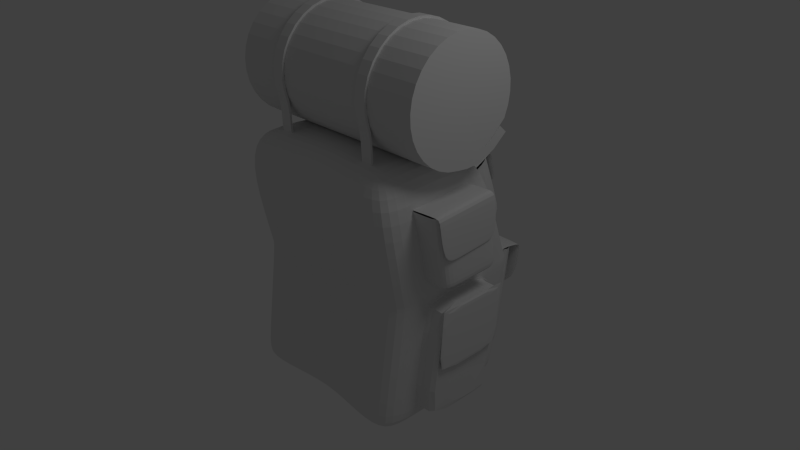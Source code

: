 # Source: Backpack_v1.blend  (saved by Blender 2.62.0; exported with 4.5.12 LTS)
import bpy
from mathutils import Matrix  # noqa: F401  (used for matrix-valued properties, if any)

bpy.ops.wm.read_factory_settings(use_empty=True)
scene = bpy.context.scene
scene.name = 'Scene'

# ---- collections
col_collection_1 = bpy.data.collections.new('Collection 1'); scene.collection.children.link(col_collection_1)

# ---- materials (node trees are filled in below, after node groups)
mat_material = bpy.data.materials.new('Material')
mat_material.alpha_threshold = 0.0
mat_material.use_transparent_shadow = False
mat_material.roughness = 0.5
mat_material.line_color = (0.0, 0.0, 0.0, 1.0)

# ---- material node trees

# ---- world
world_world = bpy.data.worlds.new('World'); scene.world = world_world
world_world.color = (0.05088, 0.05088, 0.05088)
world_world.use_sun_shadow = False
world_world.sun_shadow_jitter_overblur = 0.0
world_world.cycles.sampling_method = 'MANUAL'
world_world.cycles.sample_map_resolution = 256

# ---- cameras
cam_camera = bpy.data.cameras.new('Camera')
cam_camera.clip_end = 100.0
cam_camera.lens = 35.0
cam_camera.sensor_width = 32.0
cam_camera.sensor_height = 18.0
cam_camera.ortho_scale = 7.314
cam_camera.dof.focus_distance = 0.0
cam_camera.dof.aperture_fstop = 128.0

# ---- lights
light_lamp = bpy.data.lights.new('Lamp', 'POINT')
light_lamp.transmission_factor = 0.0
light_lamp.cutoff_distance = 30.0
light_lamp.energy = 100.0
light_lamp.shadow_buffer_clip_start = 1.001
light_lamp.shadow_soft_size = 1.0
light_lamp.shadow_maximum_resolution = 0.006
light_lamp.use_absolute_resolution = True
light_lamp.cycles.use_multiple_importance_sampling = False

# ---- meshes
me_plane_004 = bpy.data.meshes.new('Plane.004')
me_plane_004.from_pydata([(0.1806, 0.009474, -2.514e-07), (-0.1806, 0.009474, -2.514e-07), (0.4537, 0.009474, -0.0732), (-0.4537, 0.009474, -0.0732), (0.4537, -0.4573, -2.624e-07), (-0.4537, -0.4573, -2.624e-07), (0.4537, 0.009474, 0.0732), (-0.4537, 0.009474, 0.0732), (0.4537, 0.4762, -2.404e-07), (-0.4537, 0.4762, -2.404e-07), (0.7268, 0.009474, -2.514e-07), (-0.7268, 0.009474, -2.514e-07), (0.2488, 0.009474, 0.0549), (-0.2488, 0.009474, 0.0549), (0.2488, 0.009474, -0.0549), (-0.2488, 0.009474, -0.0549), (0.6994, -0.4106, -2.613e-07), (-0.6994, -0.4106, -2.613e-07), (0.4537, -0.3406, 0.0549), (-0.4537, -0.3406, 0.0549), (0.6994, 0.009474, 0.06588), (-0.6994, 0.009474, 0.06588), (0.4537, 0.3595, 0.0549), (-0.4537, 0.3595, 0.0549), (0.6994, 0.4295, -2.415e-07), (-0.6994, 0.4295, -2.415e-07), (0.6994, 0.009474, -0.06588), (-0.6994, 0.009474, -0.06588), (0.4537, -0.3406, -0.0549), (-0.4537, -0.3406, -0.0549), (0.4537, 0.3595, -0.0549), (-0.4537, 0.3595, -0.0549), (0.2488, -0.3406, -2.597e-07), (-0.2488, -0.3406, -2.597e-07), (0.2488, 0.3595, -2.431e-07), (-0.2488, 0.3595, -2.431e-07), (0.3019, 0.2688, 0.04067), (-0.3019, 0.2688, 0.04067), (0.3019, -0.2498, 0.04067), (-0.3019, -0.2498, 0.04067), (0.3019, 0.2688, -0.04067), (-0.3019, 0.2688, -0.04067), (0.3019, -0.2498, -0.04067), (-0.3019, -0.2498, -0.04067), (0.6782, 0.3232, -0.04921), (-0.6782, 0.3232, -0.04921), (0.6782, -0.3043, -0.04921), (-0.6782, -0.3043, -0.04921), (0.6782, -0.3043, 0.04921), (-0.6782, -0.3043, 0.04921), (0.6782, 0.3232, 0.04921), (-0.6782, 0.3232, 0.04921), (0.7776, 0.685, -0.0732), (0.7776, -0.685, -0.0732), (-0.7776, 0.685, -0.0732), (-0.7776, -0.685, -0.0732), (0.5216, -2.041e-08, -0.0732), (-0.5216, -2.042e-08, -0.0732), (0.5216, 0.3425, -0.0732), (0.5216, -0.3425, -0.0732), (-0.5216, 0.3425, -0.0732), (-0.5216, -0.3425, -0.0732), (0.7378, 0.5138, -0.0732), (0.7378, -0.5138, -0.0732), (-0.7378, 0.5138, -0.0732), (-0.7378, -0.5138, -0.0732), (-0.7378, 0.5138, -0.0732), (-0.7378, -0.5138, -0.0732), (0.7378, 0.5138, -0.0732), (0.7378, -0.5138, -0.0732), (-0.5216, 0.3425, -0.0732), (-0.5216, -0.3425, -0.0732), (0.5216, 0.3425, -0.0732), (0.5216, -0.3425, -0.0732), (-0.5216, -2.042e-08, -0.0732), (0.5216, -2.041e-08, -0.0732), (-0.7776, 0.685, -0.0732), (-0.7776, -0.685, -0.0732), (0.7776, 0.685, -0.0732), (0.7776, -0.685, -0.0732), (0.7776, 0.685, 0.0732), (0.7776, -0.685, 0.0732), (-0.7776, 0.685, 0.0732), (-0.7776, -0.685, 0.0732), (0.5216, -2.041e-08, 0.0732), (-0.5216, -2.042e-08, 0.0732), (0.5216, 0.3425, 0.0732), (0.5216, -0.3425, 0.0732), (-0.5216, 0.3425, 0.0732), (-0.5216, -0.3425, 0.0732), (0.7378, 0.5138, 0.0732), (0.7378, -0.5138, 0.0732), (-0.7378, 0.5138, 0.0732), (-0.7378, -0.5138, 0.0732)], [], [(0, 32, 38, 12), (39, 33, 1, 13), (0, 12, 36, 34), (37, 13, 1, 35), (0, 34, 40, 14), (41, 35, 1, 15), (0, 14, 42, 32), (43, 15, 1, 33), (2, 28, 42, 14), (43, 29, 3, 15), (2, 14, 40, 30), (41, 15, 3, 31), (2, 30, 44, 26), (45, 31, 3, 27), (2, 26, 46, 28), (47, 27, 3, 29), (4, 18, 38, 32), (39, 19, 5, 33), (4, 32, 42, 28), (43, 33, 5, 29), (4, 28, 46, 16), (47, 29, 5, 17), (4, 16, 48, 18), (49, 17, 5, 19), (6, 22, 36, 12), (37, 23, 7, 13), (6, 12, 38, 18), (39, 13, 7, 19), (6, 18, 48, 20), (49, 19, 7, 21), (6, 20, 50, 22), (51, 21, 7, 23), (8, 30, 40, 34), (41, 31, 9, 35), (8, 34, 36, 22), (37, 35, 9, 23), (8, 22, 50, 24), (51, 23, 9, 25), (8, 24, 44, 30), (45, 25, 9, 31), (10, 20, 48, 16), (49, 21, 11, 17), (10, 16, 46, 26), (47, 17, 11, 27), (10, 26, 44, 24), (45, 27, 11, 25), (10, 24, 50, 20), (51, 25, 11, 21), (60, 57, 56, 58), (56, 57, 61, 59), (62, 52, 54, 64), (55, 53, 63, 65), (64, 60, 58, 62), (59, 61, 65, 63), (60, 64, 66, 70), (67, 65, 61, 71), (64, 54, 76, 66), (77, 55, 65, 67), (62, 58, 72, 68), (73, 59, 63, 69), (52, 62, 68, 78), (69, 63, 53, 79), (57, 60, 70, 74), (71, 61, 57, 74), (58, 56, 75, 72), (75, 56, 59, 73), (56, 57, 74, 75), (54, 52, 78, 76), (79, 53, 55, 77), (76, 78, 80, 82), (81, 79, 77, 83), (72, 75, 84, 86), (84, 75, 73, 87), (74, 70, 88, 85), (89, 71, 74, 85), (78, 68, 90, 80), (91, 69, 79, 81), (68, 72, 86, 90), (87, 73, 69, 91), (66, 76, 82, 92), (83, 77, 67, 93), (70, 66, 92, 88), (93, 67, 71, 89), (84, 85, 88, 86), (89, 85, 84, 87), (82, 80, 90, 92), (91, 81, 83, 93), (86, 88, 92, 90), (93, 89, 87, 91)])
me_plane_004.use_remesh_preserve_volume = False
me_plane_004.use_remesh_preserve_attributes = False
me_plane_004.use_mirror_vertex_groups = False
me_plane_004.update()
me_plane_003 = bpy.data.meshes.new('Plane.003')
me_plane_003.from_pydata([(0.1806, 0.009474, -2.514e-07), (-0.1806, 0.009474, -2.514e-07), (0.4537, 0.009474, -0.0732), (-0.4537, 0.009474, -0.0732), (0.4537, -0.4573, -2.624e-07), (-0.4537, -0.4573, -2.624e-07), (0.4537, 0.009474, 0.0732), (-0.4537, 0.009474, 0.0732), (0.4537, 0.4762, -2.404e-07), (-0.4537, 0.4762, -2.404e-07), (0.7268, 0.009474, -2.514e-07), (-0.7268, 0.009474, -2.514e-07), (0.2488, 0.009474, 0.0549), (-0.2488, 0.009474, 0.0549), (0.2488, 0.009474, -0.0549), (-0.2488, 0.009474, -0.0549), (0.6994, -0.4106, -2.613e-07), (-0.6994, -0.4106, -2.613e-07), (0.4537, -0.3406, 0.0549), (-0.4537, -0.3406, 0.0549), (0.6994, 0.009474, 0.06588), (-0.6994, 0.009474, 0.06588), (0.4537, 0.3595, 0.0549), (-0.4537, 0.3595, 0.0549), (0.6994, 0.4295, -2.415e-07), (-0.6994, 0.4295, -2.415e-07), (0.6994, 0.009474, -0.06588), (-0.6994, 0.009474, -0.06588), (0.4537, -0.3406, -0.0549), (-0.4537, -0.3406, -0.0549), (0.4537, 0.3595, -0.0549), (-0.4537, 0.3595, -0.0549), (0.2488, -0.3406, -2.597e-07), (-0.2488, -0.3406, -2.597e-07), (0.2488, 0.3595, -2.431e-07), (-0.2488, 0.3595, -2.431e-07), (0.3019, 0.2688, 0.04067), (-0.3019, 0.2688, 0.04067), (0.3019, -0.2498, 0.04067), (-0.3019, -0.2498, 0.04067), (0.3019, 0.2688, -0.04067), (-0.3019, 0.2688, -0.04067), (0.3019, -0.2498, -0.04067), (-0.3019, -0.2498, -0.04067), (0.6782, 0.3232, -0.04921), (-0.6782, 0.3232, -0.04921), (0.6782, -0.3043, -0.04921), (-0.6782, -0.3043, -0.04921), (0.6782, -0.3043, 0.04921), (-0.6782, -0.3043, 0.04921), (0.6782, 0.3232, 0.04921), (-0.6782, 0.3232, 0.04921), (0.7776, 0.685, -0.0732), (0.7776, -0.685, -0.0732), (-0.7776, 0.685, -0.0732), (-0.7776, -0.685, -0.0732), (0.5216, -2.041e-08, -0.0732), (-0.5216, -2.042e-08, -0.0732), (0.5216, 0.3425, -0.0732), (0.5216, -0.3425, -0.0732), (-0.5216, 0.3425, -0.0732), (-0.5216, -0.3425, -0.0732), (0.7378, 0.5138, -0.0732), (0.7378, -0.5138, -0.0732), (-0.7378, 0.5138, -0.0732), (-0.7378, -0.5138, -0.0732), (-0.7378, 0.5138, -0.0732), (-0.7378, -0.5138, -0.0732), (0.7378, 0.5138, -0.0732), (0.7378, -0.5138, -0.0732), (-0.5216, 0.3425, -0.0732), (-0.5216, -0.3425, -0.0732), (0.5216, 0.3425, -0.0732), (0.5216, -0.3425, -0.0732), (-0.5216, -2.042e-08, -0.0732), (0.5216, -2.041e-08, -0.0732), (-0.7776, 0.685, -0.0732), (-0.7776, -0.685, -0.0732), (0.7776, 0.685, -0.0732), (0.7776, -0.685, -0.0732), (0.7776, 0.685, 0.0732), (0.7776, -0.685, 0.0732), (-0.7776, 0.685, 0.0732), (-0.7776, -0.685, 0.0732), (0.5216, -2.041e-08, 0.0732), (-0.5216, -2.042e-08, 0.0732), (0.5216, 0.3425, 0.0732), (0.5216, -0.3425, 0.0732), (-0.5216, 0.3425, 0.0732), (-0.5216, -0.3425, 0.0732), (0.7378, 0.5138, 0.0732), (0.7378, -0.5138, 0.0732), (-0.7378, 0.5138, 0.0732), (-0.7378, -0.5138, 0.0732)], [], [(0, 32, 38, 12), (39, 33, 1, 13), (0, 12, 36, 34), (37, 13, 1, 35), (0, 34, 40, 14), (41, 35, 1, 15), (0, 14, 42, 32), (43, 15, 1, 33), (2, 28, 42, 14), (43, 29, 3, 15), (2, 14, 40, 30), (41, 15, 3, 31), (2, 30, 44, 26), (45, 31, 3, 27), (2, 26, 46, 28), (47, 27, 3, 29), (4, 18, 38, 32), (39, 19, 5, 33), (4, 32, 42, 28), (43, 33, 5, 29), (4, 28, 46, 16), (47, 29, 5, 17), (4, 16, 48, 18), (49, 17, 5, 19), (6, 22, 36, 12), (37, 23, 7, 13), (6, 12, 38, 18), (39, 13, 7, 19), (6, 18, 48, 20), (49, 19, 7, 21), (6, 20, 50, 22), (51, 21, 7, 23), (8, 30, 40, 34), (41, 31, 9, 35), (8, 34, 36, 22), (37, 35, 9, 23), (8, 22, 50, 24), (51, 23, 9, 25), (8, 24, 44, 30), (45, 25, 9, 31), (10, 20, 48, 16), (49, 21, 11, 17), (10, 16, 46, 26), (47, 17, 11, 27), (10, 26, 44, 24), (45, 27, 11, 25), (10, 24, 50, 20), (51, 25, 11, 21), (60, 57, 56, 58), (56, 57, 61, 59), (62, 52, 54, 64), (55, 53, 63, 65), (64, 60, 58, 62), (59, 61, 65, 63), (60, 64, 66, 70), (67, 65, 61, 71), (64, 54, 76, 66), (77, 55, 65, 67), (62, 58, 72, 68), (73, 59, 63, 69), (52, 62, 68, 78), (69, 63, 53, 79), (57, 60, 70, 74), (71, 61, 57, 74), (58, 56, 75, 72), (75, 56, 59, 73), (56, 57, 74, 75), (54, 52, 78, 76), (79, 53, 55, 77), (76, 78, 80, 82), (81, 79, 77, 83), (72, 75, 84, 86), (84, 75, 73, 87), (74, 70, 88, 85), (89, 71, 74, 85), (78, 68, 90, 80), (91, 69, 79, 81), (68, 72, 86, 90), (87, 73, 69, 91), (66, 76, 82, 92), (83, 77, 67, 93), (70, 66, 92, 88), (93, 67, 71, 89), (84, 85, 88, 86), (89, 85, 84, 87), (82, 80, 90, 92), (91, 81, 83, 93), (86, 88, 92, 90), (93, 89, 87, 91)])
me_plane_003.use_remesh_preserve_volume = False
me_plane_003.use_remesh_preserve_attributes = False
me_plane_003.use_mirror_vertex_groups = False
me_plane_003.update()
me_plane_002 = bpy.data.meshes.new('Plane.002')
me_plane_002.from_pydata([(0.1806, 0.01383, -2.31e-07), (-0.1806, 0.01383, -2.31e-07), (0.4537, 0.01383, -0.06737), (-0.4537, 0.01383, -0.06737), (0.4537, -0.6675, -2.31e-07), (-0.4537, -0.6675, -2.31e-07), (0.4537, 0.01383, 0.06737), (-0.4537, 0.01383, 0.06737), (0.4537, 0.6952, -2.31e-07), (-0.4537, 0.6952, -2.31e-07), (0.7268, 0.01383, -2.31e-07), (-0.7268, 0.01383, -2.31e-07), (0.2488, 0.01383, 0.05053), (-0.2488, 0.01383, 0.05053), (0.2488, 0.01383, -0.05053), (-0.2488, 0.01383, -0.05053), (0.6994, -0.5994, -2.31e-07), (-0.6994, -0.5994, -2.31e-07), (0.4537, -0.4972, 0.05053), (-0.4537, -0.4972, 0.05053), (0.6994, 0.01383, 0.06063), (-0.6994, 0.01383, 0.06063), (0.4537, 0.5248, 0.05053), (-0.4537, 0.5248, 0.05053), (0.6994, 0.6271, -2.31e-07), (-0.6994, 0.6271, -2.31e-07), (0.6994, 0.01383, -0.06063), (-0.6994, 0.01383, -0.06063), (0.4537, -0.4972, -0.05053), (-0.4537, -0.4972, -0.05053), (0.4537, 0.5248, -0.05053), (-0.4537, 0.5248, -0.05053), (0.2488, -0.4972, -2.31e-07), (-0.2488, -0.4972, -2.31e-07), (0.2488, 0.5248, -2.31e-07), (-0.2488, 0.5248, -2.31e-07), (0.3019, 0.3924, 0.03743), (-0.3019, 0.3924, 0.03743), (0.3019, -0.3647, 0.03743), (-0.3019, -0.3647, 0.03743), (0.3019, 0.3924, -0.03743), (-0.3019, 0.3924, -0.03743), (0.3019, -0.3647, -0.03743), (-0.3019, -0.3647, -0.03743), (0.6782, 0.4719, -0.04529), (-0.6782, 0.4719, -0.04529), (0.6782, -0.4442, -0.04529), (-0.6782, -0.4442, -0.04529), (0.6782, -0.4442, 0.04529), (-0.6782, -0.4442, 0.04529), (0.6782, 0.4719, 0.04529), (-0.6782, 0.4719, 0.04529), (0.7776, 1.0, -0.06737), (0.7776, -1.0, -0.06737), (-0.7776, 1.0, -0.06737), (-0.7776, -1.0, -0.06737), (0.5216, -2.98e-08, -0.06737), (-0.5216, -2.98e-08, -0.06737), (0.5216, 0.5, -0.06737), (0.5216, -0.5, -0.06737), (-0.5216, 0.5, -0.06737), (-0.5216, -0.5, -0.06737), (0.7378, 0.75, -0.06737), (0.7378, -0.75, -0.06737), (-0.7378, 0.75, -0.06737), (-0.7378, -0.75, -0.06737), (-0.7378, 0.75, -0.06737), (-0.7378, -0.75, -0.06737), (0.7378, 0.75, -0.06737), (0.7378, -0.75, -0.06737), (-0.5216, 0.5, -0.06737), (-0.5216, -0.5, -0.06737), (0.5216, 0.5, -0.06737), (0.5216, -0.5, -0.06737), (-0.5216, -2.98e-08, -0.06737), (0.5216, -2.98e-08, -0.06737), (-0.7776, 1.0, -0.06737), (-0.7776, -1.0, -0.06737), (0.7776, 1.0, -0.06737), (0.7776, -1.0, -0.06737), (0.7776, 1.0, 0.06737), (0.7776, -1.0, 0.06737), (-0.7776, 1.0, 0.06737), (-0.7776, -1.0, 0.06737), (0.5216, -2.98e-08, 0.06737), (-0.5216, -2.98e-08, 0.06737), (0.5216, 0.5, 0.06737), (0.5216, -0.5, 0.06737), (-0.5216, 0.5, 0.06737), (-0.5216, -0.5, 0.06737), (0.7378, 0.75, 0.06737), (0.7378, -0.75, 0.06737), (-0.7378, 0.75, 0.06737), (-0.7378, -0.75, 0.06737)], [], [(0, 32, 38, 12), (39, 33, 1, 13), (0, 12, 36, 34), (37, 13, 1, 35), (0, 34, 40, 14), (41, 35, 1, 15), (0, 14, 42, 32), (43, 15, 1, 33), (2, 28, 42, 14), (43, 29, 3, 15), (2, 14, 40, 30), (41, 15, 3, 31), (2, 30, 44, 26), (45, 31, 3, 27), (2, 26, 46, 28), (47, 27, 3, 29), (4, 18, 38, 32), (39, 19, 5, 33), (4, 32, 42, 28), (43, 33, 5, 29), (4, 28, 46, 16), (47, 29, 5, 17), (4, 16, 48, 18), (49, 17, 5, 19), (6, 22, 36, 12), (37, 23, 7, 13), (6, 12, 38, 18), (39, 13, 7, 19), (6, 18, 48, 20), (49, 19, 7, 21), (6, 20, 50, 22), (51, 21, 7, 23), (8, 30, 40, 34), (41, 31, 9, 35), (8, 34, 36, 22), (37, 35, 9, 23), (8, 22, 50, 24), (51, 23, 9, 25), (8, 24, 44, 30), (45, 25, 9, 31), (10, 20, 48, 16), (49, 21, 11, 17), (10, 16, 46, 26), (47, 17, 11, 27), (10, 26, 44, 24), (45, 27, 11, 25), (10, 24, 50, 20), (51, 25, 11, 21), (60, 57, 56, 58), (56, 57, 61, 59), (62, 52, 54, 64), (55, 53, 63, 65), (64, 60, 58, 62), (59, 61, 65, 63), (60, 64, 66, 70), (67, 65, 61, 71), (64, 54, 76, 66), (77, 55, 65, 67), (62, 58, 72, 68), (73, 59, 63, 69), (52, 62, 68, 78), (69, 63, 53, 79), (57, 60, 70, 74), (71, 61, 57, 74), (58, 56, 75, 72), (75, 56, 59, 73), (56, 57, 74, 75), (54, 52, 78, 76), (79, 53, 55, 77), (76, 78, 80, 82), (81, 79, 77, 83), (72, 75, 84, 86), (84, 75, 73, 87), (74, 70, 88, 85), (89, 71, 74, 85), (78, 68, 90, 80), (91, 69, 79, 81), (68, 72, 86, 90), (87, 73, 69, 91), (66, 76, 82, 92), (83, 77, 67, 93), (70, 66, 92, 88), (93, 67, 71, 89), (84, 85, 88, 86), (89, 85, 84, 87), (82, 80, 90, 92), (91, 81, 83, 93), (86, 88, 92, 90), (93, 89, 87, 91)])
me_plane_002.use_remesh_preserve_volume = False
me_plane_002.use_remesh_preserve_attributes = False
me_plane_002.use_mirror_vertex_groups = False
me_plane_002.update()
me_plane_001 = bpy.data.meshes.new('Plane.001')
me_plane_001.from_pydata([(0.1806, 0.01383, -2.31e-07), (-0.1806, 0.01383, -2.31e-07), (0.4537, 0.01383, -0.06737), (-0.4537, 0.01383, -0.06737), (0.4537, -0.6675, -2.31e-07), (-0.4537, -0.6675, -2.31e-07), (0.4537, 0.01383, 0.06737), (-0.4537, 0.01383, 0.06737), (0.4537, 0.6952, -2.31e-07), (-0.4537, 0.6952, -2.31e-07), (0.7268, 0.01383, -2.31e-07), (-0.7268, 0.01383, -2.31e-07), (0.2488, 0.01383, 0.05053), (-0.2488, 0.01383, 0.05053), (0.2488, 0.01383, -0.05053), (-0.2488, 0.01383, -0.05053), (0.6994, -0.5994, -2.31e-07), (-0.6994, -0.5994, -2.31e-07), (0.4537, -0.4972, 0.05053), (-0.4537, -0.4972, 0.05053), (0.6994, 0.01383, 0.06063), (-0.6994, 0.01383, 0.06063), (0.4537, 0.5248, 0.05053), (-0.4537, 0.5248, 0.05053), (0.6994, 0.6271, -2.31e-07), (-0.6994, 0.6271, -2.31e-07), (0.6994, 0.01383, -0.06063), (-0.6994, 0.01383, -0.06063), (0.4537, -0.4972, -0.05053), (-0.4537, -0.4972, -0.05053), (0.4537, 0.5248, -0.05053), (-0.4537, 0.5248, -0.05053), (0.2488, -0.4972, -2.31e-07), (-0.2488, -0.4972, -2.31e-07), (0.2488, 0.5248, -2.31e-07), (-0.2488, 0.5248, -2.31e-07), (0.3019, 0.3924, 0.03743), (-0.3019, 0.3924, 0.03743), (0.3019, -0.3647, 0.03743), (-0.3019, -0.3647, 0.03743), (0.3019, 0.3924, -0.03743), (-0.3019, 0.3924, -0.03743), (0.3019, -0.3647, -0.03743), (-0.3019, -0.3647, -0.03743), (0.6782, 0.4719, -0.04529), (-0.6782, 0.4719, -0.04529), (0.6782, -0.4442, -0.04529), (-0.6782, -0.4442, -0.04529), (0.6782, -0.4442, 0.04529), (-0.6782, -0.4442, 0.04529), (0.6782, 0.4719, 0.04529), (-0.6782, 0.4719, 0.04529), (0.7776, 1.0, -0.06737), (0.7776, -1.0, -0.06737), (-0.7776, 1.0, -0.06737), (-0.7776, -1.0, -0.06737), (0.5216, -2.98e-08, -0.06737), (-0.5216, -2.98e-08, -0.06737), (0.5216, 0.5, -0.06737), (0.5216, -0.5, -0.06737), (-0.5216, 0.5, -0.06737), (-0.5216, -0.5, -0.06737), (0.7378, 0.75, -0.06737), (0.7378, -0.75, -0.06737), (-0.7378, 0.75, -0.06737), (-0.7378, -0.75, -0.06737), (-0.7378, 0.75, -0.06737), (-0.7378, -0.75, -0.06737), (0.7378, 0.75, -0.06737), (0.7378, -0.75, -0.06737), (-0.5216, 0.5, -0.06737), (-0.5216, -0.5, -0.06737), (0.5216, 0.5, -0.06737), (0.5216, -0.5, -0.06737), (-0.5216, -2.98e-08, -0.06737), (0.5216, -2.98e-08, -0.06737), (-0.7776, 1.0, -0.06737), (-0.7776, -1.0, -0.06737), (0.7776, 1.0, -0.06737), (0.7776, -1.0, -0.06737), (0.7776, 1.0, 0.06737), (0.7776, -1.0, 0.06737), (-0.7776, 1.0, 0.06737), (-0.7776, -1.0, 0.06737), (0.5216, -2.98e-08, 0.06737), (-0.5216, -2.98e-08, 0.06737), (0.5216, 0.5, 0.06737), (0.5216, -0.5, 0.06737), (-0.5216, 0.5, 0.06737), (-0.5216, -0.5, 0.06737), (0.7378, 0.75, 0.06737), (0.7378, -0.75, 0.06737), (-0.7378, 0.75, 0.06737), (-0.7378, -0.75, 0.06737)], [], [(0, 32, 38, 12), (39, 33, 1, 13), (0, 12, 36, 34), (37, 13, 1, 35), (0, 34, 40, 14), (41, 35, 1, 15), (0, 14, 42, 32), (43, 15, 1, 33), (2, 28, 42, 14), (43, 29, 3, 15), (2, 14, 40, 30), (41, 15, 3, 31), (2, 30, 44, 26), (45, 31, 3, 27), (2, 26, 46, 28), (47, 27, 3, 29), (4, 18, 38, 32), (39, 19, 5, 33), (4, 32, 42, 28), (43, 33, 5, 29), (4, 28, 46, 16), (47, 29, 5, 17), (4, 16, 48, 18), (49, 17, 5, 19), (6, 22, 36, 12), (37, 23, 7, 13), (6, 12, 38, 18), (39, 13, 7, 19), (6, 18, 48, 20), (49, 19, 7, 21), (6, 20, 50, 22), (51, 21, 7, 23), (8, 30, 40, 34), (41, 31, 9, 35), (8, 34, 36, 22), (37, 35, 9, 23), (8, 22, 50, 24), (51, 23, 9, 25), (8, 24, 44, 30), (45, 25, 9, 31), (10, 20, 48, 16), (49, 21, 11, 17), (10, 16, 46, 26), (47, 17, 11, 27), (10, 26, 44, 24), (45, 27, 11, 25), (10, 24, 50, 20), (51, 25, 11, 21), (60, 57, 56, 58), (56, 57, 61, 59), (62, 52, 54, 64), (55, 53, 63, 65), (64, 60, 58, 62), (59, 61, 65, 63), (60, 64, 66, 70), (67, 65, 61, 71), (64, 54, 76, 66), (77, 55, 65, 67), (62, 58, 72, 68), (73, 59, 63, 69), (52, 62, 68, 78), (69, 63, 53, 79), (57, 60, 70, 74), (71, 61, 57, 74), (58, 56, 75, 72), (75, 56, 59, 73), (56, 57, 74, 75), (54, 52, 78, 76), (79, 53, 55, 77), (76, 78, 80, 82), (81, 79, 77, 83), (72, 75, 84, 86), (84, 75, 73, 87), (74, 70, 88, 85), (89, 71, 74, 85), (78, 68, 90, 80), (91, 69, 79, 81), (68, 72, 86, 90), (87, 73, 69, 91), (66, 76, 82, 92), (83, 77, 67, 93), (70, 66, 92, 88), (93, 67, 71, 89), (84, 85, 88, 86), (89, 85, 84, 87), (82, 80, 90, 92), (91, 81, 83, 93), (86, 88, 92, 90), (93, 89, 87, 91)])
me_plane_001.use_remesh_preserve_volume = False
me_plane_001.use_remesh_preserve_attributes = False
me_plane_001.use_mirror_vertex_groups = False
me_plane_001.update()
me_cylinder_010 = bpy.data.meshes.new('Cylinder.010')
me_cylinder_010.from_pydata([(2.384e-07, 1.0, 0.0), (0.3827, 0.9239, 0.0), (0.7155, 0.6955, -3.579e-06), (1.106, 0.1304, -7.82e-05), (1.505, -0.4311, -0.0002165), (1.712, -0.8737, -0.0003379), (0.4048, -1.788, -9.455e-06), (-0.05964, -1.302, 2.558e-05), (-0.388, -0.9466, 2.285e-06), (-0.7071, -0.7071, 0.0), (-0.9239, -0.3827, 0.0), (-1.0, 1.907e-06, 0.0), (-0.9239, 0.3827, 0.0), (-0.7071, 0.7071, 0.0), (-0.3827, 0.9239, 0.0), (-0.3205, 0.7738, -1.114e-11), (-0.5922, 0.5922, -2.058e-11), (-0.7738, 0.3205, -2.689e-11), (-0.8376, 1.598e-06, -2.91e-11), (-0.7738, -0.3205, -2.689e-11), (-0.5922, -0.5922, -2.058e-11), (-0.3274, -0.8031, 2.947e-06), (-0.02522, -1.188, 1.082e-05), (0.455, -1.751, -5.762e-05), (1.557, -0.8282, -0.0003357), (1.383, -0.4686, -0.0002341), (1.032, -0.01407, -0.0001108), (0.6352, 0.5327, -1.841e-05), (0.3205, 0.7738, 1.114e-11), (2.191e-07, 0.8376, 0.0), (3.04e-07, 0.8376, 0.2156), (0.3205, 0.7738, 0.2156), (0.6352, 0.5327, 0.2156), (1.032, -0.01418, 0.2155), (1.383, -0.4689, 0.2154), (1.557, -0.8283, 0.2153), (0.4556, -1.75, 0.2156), (-0.0252, -1.188, 0.2156), (-0.3274, -0.8031, 0.2156), (-0.5922, -0.5922, 0.2156), (-0.7738, -0.3205, 0.2156), (-0.8376, 1.597e-06, 0.2156), (-0.7738, 0.3205, 0.2156), (-0.5922, 0.5922, 0.2156), (-0.3205, 0.7738, 0.2156), (-0.3827, 0.9239, 0.2156), (-0.7071, 0.7071, 0.2156), (-0.9239, 0.3827, 0.2156), (-1.0, 1.907e-06, 0.2156), (-0.9239, -0.3827, 0.2156), (-0.7071, -0.7071, 0.2156), (-0.388, -0.9466, 0.2156), (-0.05964, -1.302, 0.2157), (0.4055, -1.786, 0.2156), (1.712, -0.8738, 0.2153), (1.505, -0.4312, 0.2154), (1.106, 0.1304, 0.2156), (0.7155, 0.6955, 0.2156), (0.3827, 0.9239, 0.2156), (3.234e-07, 1.0, 0.2156)], [], [(14, 0, 29, 15), (14, 13, 16, 15), (13, 12, 17, 16), (12, 11, 18, 17), (11, 10, 19, 18), (10, 9, 20, 19), (9, 8, 21, 20), (8, 7, 22, 21), (7, 6, 23, 22), (5, 4, 25, 24), (4, 3, 26, 25), (3, 2, 27, 26), (2, 1, 28, 27), (1, 0, 29, 28), (28, 29, 30, 31), (27, 28, 31, 32), (26, 27, 32, 33), (25, 26, 33, 34), (24, 25, 34, 35), (22, 23, 36, 37), (21, 22, 37, 38), (20, 21, 38, 39), (19, 20, 39, 40), (18, 19, 40, 41), (17, 18, 41, 42), (16, 17, 42, 43), (15, 16, 43, 44), (15, 29, 30, 44), (0, 14, 45, 59), (13, 14, 45, 46), (12, 13, 46, 47), (11, 12, 47, 48), (10, 11, 48, 49), (9, 10, 49, 50), (8, 9, 50, 51), (7, 8, 51, 52), (6, 7, 52, 53), (4, 5, 54, 55), (3, 4, 55, 56), (2, 3, 56, 57), (1, 2, 57, 58), (0, 1, 58, 59), (30, 59, 45, 44), (43, 46, 45, 44), (42, 47, 46, 43), (41, 48, 47, 42), (40, 49, 48, 41), (39, 50, 49, 40), (38, 51, 50, 39), (37, 52, 51, 38), (36, 53, 52, 37), (34, 55, 54, 35), (33, 56, 55, 34), (32, 57, 56, 33), (31, 58, 57, 32), (30, 59, 58, 31)])
me_cylinder_010.use_remesh_preserve_volume = False
me_cylinder_010.use_remesh_preserve_attributes = False
me_cylinder_010.use_mirror_vertex_groups = False
me_cylinder_010.update()
me_cylinder_005 = bpy.data.meshes.new('Cylinder.005')
me_cylinder_005.from_pydata([(2.384e-07, 1.0, 0.0), (0.3827, 0.9239, 0.0), (0.7155, 0.6955, -3.579e-06), (1.106, 0.1304, -7.82e-05), (1.505, -0.4311, -0.0002165), (1.712, -0.8737, -0.0003379), (0.4048, -1.788, -9.455e-06), (-0.05964, -1.302, 2.558e-05), (-0.388, -0.9466, 2.285e-06), (-0.7071, -0.7071, 0.0), (-0.9239, -0.3827, 0.0), (-1.0, 1.907e-06, 0.0), (-0.9239, 0.3827, 0.0), (-0.7071, 0.7071, 0.0), (-0.3827, 0.9239, 0.0), (-0.3205, 0.7738, -1.114e-11), (-0.5922, 0.5922, -2.058e-11), (-0.7738, 0.3205, -2.689e-11), (-0.8376, 1.598e-06, -2.91e-11), (-0.7738, -0.3205, -2.689e-11), (-0.5922, -0.5922, -2.058e-11), (-0.3274, -0.8031, 2.947e-06), (-0.02522, -1.188, 1.082e-05), (0.455, -1.751, -5.762e-05), (1.557, -0.8282, -0.0003357), (1.383, -0.4686, -0.0002341), (1.032, -0.01407, -0.0001108), (0.6352, 0.5327, -1.841e-05), (0.3205, 0.7738, 1.114e-11), (2.191e-07, 0.8376, 0.0), (3.04e-07, 0.8376, 0.2156), (0.3205, 0.7738, 0.2156), (0.6352, 0.5327, 0.2156), (1.032, -0.01418, 0.2155), (1.383, -0.4689, 0.2154), (1.557, -0.8283, 0.2153), (0.4556, -1.75, 0.2156), (-0.0252, -1.188, 0.2156), (-0.3274, -0.8031, 0.2156), (-0.5922, -0.5922, 0.2156), (-0.7738, -0.3205, 0.2156), (-0.8376, 1.597e-06, 0.2156), (-0.7738, 0.3205, 0.2156), (-0.5922, 0.5922, 0.2156), (-0.3205, 0.7738, 0.2156), (-0.3827, 0.9239, 0.2156), (-0.7071, 0.7071, 0.2156), (-0.9239, 0.3827, 0.2156), (-1.0, 1.907e-06, 0.2156), (-0.9239, -0.3827, 0.2156), (-0.7071, -0.7071, 0.2156), (-0.388, -0.9466, 0.2156), (-0.05964, -1.302, 0.2157), (0.4055, -1.786, 0.2156), (1.712, -0.8738, 0.2153), (1.505, -0.4312, 0.2154), (1.106, 0.1304, 0.2156), (0.7155, 0.6955, 0.2156), (0.3827, 0.9239, 0.2156), (3.234e-07, 1.0, 0.2156)], [], [(14, 0, 29, 15), (14, 13, 16, 15), (13, 12, 17, 16), (12, 11, 18, 17), (11, 10, 19, 18), (10, 9, 20, 19), (9, 8, 21, 20), (8, 7, 22, 21), (7, 6, 23, 22), (5, 4, 25, 24), (4, 3, 26, 25), (3, 2, 27, 26), (2, 1, 28, 27), (1, 0, 29, 28), (28, 29, 30, 31), (27, 28, 31, 32), (26, 27, 32, 33), (25, 26, 33, 34), (24, 25, 34, 35), (22, 23, 36, 37), (21, 22, 37, 38), (20, 21, 38, 39), (19, 20, 39, 40), (18, 19, 40, 41), (17, 18, 41, 42), (16, 17, 42, 43), (15, 16, 43, 44), (15, 29, 30, 44), (0, 14, 45, 59), (13, 14, 45, 46), (12, 13, 46, 47), (11, 12, 47, 48), (10, 11, 48, 49), (9, 10, 49, 50), (8, 9, 50, 51), (7, 8, 51, 52), (6, 7, 52, 53), (4, 5, 54, 55), (3, 4, 55, 56), (2, 3, 56, 57), (1, 2, 57, 58), (0, 1, 58, 59), (30, 59, 45, 44), (43, 46, 45, 44), (42, 47, 46, 43), (41, 48, 47, 42), (40, 49, 48, 41), (39, 50, 49, 40), (38, 51, 50, 39), (37, 52, 51, 38), (36, 53, 52, 37), (34, 55, 54, 35), (33, 56, 55, 34), (32, 57, 56, 33), (31, 58, 57, 32), (30, 59, 58, 31)])
me_cylinder_005.use_remesh_preserve_volume = False
me_cylinder_005.use_remesh_preserve_attributes = False
me_cylinder_005.use_mirror_vertex_groups = False
me_cylinder_005.update()
me_cube_002 = bpy.data.meshes.new('Cube.002')
me_cube_002.from_pydata([(0.832, -0.5388, 1.206), (0.7585, 0.4326, 1.225), (0.8027, -0.3497, 0.2135), (0.7875, 0.5567, 0.2174), (1.584, 0.5943, 0.2231), (1.6, -0.3121, 0.2193), (1.555, 0.4702, 1.231), (1.629, -0.5012, 1.212), (0.9588, -0.3423, 0.2146), (0.9436, 0.564, 0.2185), (0.9147, 0.44, 1.226), (0.9882, -0.5314, 1.208), (1.44, -0.3196, 0.2181), (1.424, 0.5867, 0.2219), (1.395, 0.4627, 1.23), (1.469, -0.5087, 1.211), (0.8105, -0.254, 1.212), (0.7982, -0.0839, 0.2146), (1.595, -0.04631, 0.2204), (1.607, -0.2164, 1.218), (0.9544, -0.07654, 0.2158), (1.435, -0.05386, 0.2192), (0.7786, 0.1675, 1.22), (0.7916, 0.3093, 0.2163), (1.589, 0.3469, 0.222), (1.575, 0.2051, 1.226), (0.9478, 0.3167, 0.2174), (1.429, 0.3393, 0.2209), (0.807, -0.3774, 0.3591), (0.7832, 0.5385, 0.3651), (1.58, 0.5761, 0.3708), (1.604, -0.3398, 0.3648), (0.9394, 0.5459, 0.3662), (0.9631, -0.37, 0.3602), (1.42, 0.5685, 0.3697), (1.444, -0.3473, 0.3637), (0.8, -0.1088, 0.3609), (1.597, -0.07124, 0.3666), (0.7897, 0.2885, 0.3635), (1.587, 0.3261, 0.3692), (0.8248, 0.1688, 1.225), (0.8567, -0.2527, 1.22), (0.8047, 0.4339, 1.229), (0.8783, -0.5375, 1.216), (0.8253, 0.1682, 1.212), (0.8572, -0.2532, 1.206), (0.8052, 0.4334, 1.216), (0.8787, -0.5381, 1.202), (1.636, -0.4984, 1.224), (1.562, 0.473, 1.237), (1.614, -0.2136, 1.228), (1.582, 0.2079, 1.233), (1.635, -0.4979, 1.237), (1.562, 0.4736, 1.25), (1.614, -0.213, 1.241), (1.582, 0.2084, 1.247), (1.61, 0.21, 1.239), (1.635, -0.2119, 1.23), (1.595, 0.4754, 1.245), (1.652, -0.497, 1.224), (1.601, 0.2089, 1.229), (1.626, -0.213, 1.221), (1.586, 0.4743, 1.235), (1.642, -0.4981, 1.215), (1.634, -0.4101, 0.5987), (1.578, 0.5623, 0.6192), (1.618, -0.125, 0.6047), (1.593, 0.2969, 0.6136), (1.644, -0.409, 0.6084), (1.587, 0.5634, 0.6289), (1.627, -0.1239, 0.6144), (1.602, 0.298, 0.6233)], [], [(8, 20, 17, 2), (12, 21, 20, 8), (5, 18, 21, 12), (20, 26, 23, 17), (26, 9, 3, 23), (21, 27, 26, 20), (27, 13, 9, 26), (18, 24, 27, 21), (24, 4, 13, 27), (9, 32, 29, 3), (32, 10, 1, 29), (28, 0, 11, 33), (33, 8, 2, 28), (13, 34, 32, 9), (34, 14, 10, 32), (4, 30, 34, 13), (30, 6, 14, 34), (15, 35, 33, 11), (35, 12, 8, 33), (7, 31, 35, 15), (31, 5, 12, 35), (0, 28, 36, 16), (28, 2, 17, 36), (5, 31, 37, 18), (31, 7, 19, 37), (23, 38, 36, 17), (38, 22, 16, 36), (3, 29, 38, 23), (29, 1, 22, 38), (24, 39, 30, 4), (39, 25, 6, 30), (18, 37, 39, 24), (37, 19, 25, 39), (22, 44, 45, 16), (1, 46, 44, 22), (47, 0, 16, 45), (47, 45, 50, 48), (44, 46, 49, 51), (45, 44, 51, 50), (43, 47, 48, 52), (46, 42, 53, 49), (41, 43, 52, 54), (42, 40, 55, 53), (40, 41, 54, 55), (55, 54, 57, 56), (53, 55, 56, 58), (54, 52, 59, 57), (49, 53, 58, 62), (52, 48, 63, 59), (50, 51, 60, 61), (51, 49, 62, 60), (48, 50, 61, 63), (63, 61, 66, 64), (60, 62, 65, 67), (61, 60, 67, 66), (59, 63, 64, 68), (62, 58, 69, 65), (57, 59, 68, 70), (58, 56, 71, 69), (56, 57, 70, 71), (67, 71, 70, 66), (65, 69, 71, 67), (66, 70, 68, 64)])
me_cube_002.materials.append(mat_material)
me_cube_002.use_remesh_preserve_volume = False
me_cube_002.use_remesh_preserve_attributes = False
me_cube_002.use_mirror_vertex_groups = False
me_cube_002.update()
me_cube_001 = bpy.data.meshes.new('Cube.001')
me_cube_001.from_pydata([(0.0, 0.9242, 1.123), (0.8987, 0.9242, 1.123), (-0.8987, 0.9242, 1.123), (0.0, 1.09, 0.1891), (0.9762, 1.09, 0.1891), (-0.9762, 1.09, 0.1891), (-0.9762, 1.562, 0.3516), (0.9762, 1.562, 0.3516), (0.0, 1.562, 0.3516), (-0.8987, 1.31, 1.286), (0.8987, 1.31, 1.286), (0.0, 1.31, 1.286), (0.0, 1.036, 0.4942), (0.9509, 1.036, 0.4942), (-0.9509, 1.036, 0.4942), (-0.9509, 1.508, 0.6567), (0.9509, 1.508, 0.6567), (0.0, 1.508, 0.6567), (0.5156, 0.9242, 1.123), (0.5601, 1.09, 0.1891), (0.5601, 1.562, 0.3516), (0.5156, 1.31, 1.286), (0.5456, 1.036, 0.4942), (0.5456, 1.508, 0.6567), (-0.4928, 0.9242, 1.123), (-0.5353, 1.09, 0.1891), (-0.5353, 1.562, 0.3516), (-0.4928, 1.31, 1.286), (-0.5215, 1.036, 0.4942), (-0.5215, 1.508, 0.6567), (-0.4942, 0.917, 1.127), (0.5142, 0.917, 1.127), (-0.9001, 0.917, 1.127), (0.8973, 0.917, 1.127), (-0.001403, 0.917, 1.127), (-0.007587, 0.9023, 1.139), (0.8911, 0.9023, 1.139), (-0.9063, 0.9023, 1.139), (0.508, 0.9023, 1.139), (-0.5004, 0.9023, 1.139), (-0.5004, 1.144, 1.243), (0.508, 1.144, 1.243), (-0.9063, 1.144, 1.243), (0.8911, 1.144, 1.243), (-0.007587, 1.144, 1.243), (-0.001403, 1.159, 1.231), (0.8973, 1.159, 1.231), (-0.9001, 1.159, 1.231), (0.5142, 1.159, 1.231), (-0.4942, 1.159, 1.231), (-0.4942, 1.303, 1.289), (0.5142, 1.303, 1.289), (-0.8741, 1.303, 1.289), (0.8711, 1.303, 1.289), (-0.001403, 1.303, 1.289), (-0.007587, 1.299, 1.307), (0.8651, 1.299, 1.307), (-0.8801, 1.299, 1.307), (0.508, 1.299, 1.307), (-0.5004, 1.299, 1.307), (-0.5004, 1.332, 1.305), (0.508, 1.332, 1.305), (-0.8801, 1.332, 1.305), (0.8651, 1.332, 1.305), (-0.007587, 1.332, 1.305), (-0.001403, 1.321, 1.29), (0.8711, 1.321, 1.29), (-0.8741, 1.321, 1.29), (0.5142, 1.321, 1.29), (-0.4942, 1.321, 1.29), (-0.4942, 1.462, 0.7784), (0.5142, 1.462, 0.7784), (-0.8741, 1.462, 0.7784), (0.8711, 1.462, 0.7784), (-0.001403, 1.462, 0.7784), (-0.007587, 1.478, 0.7879), (0.8651, 1.478, 0.7879), (-0.8801, 1.478, 0.7879), (0.508, 1.478, 0.7879), (-0.5004, 1.478, 0.7879)], [], [(2, 14, 15, 9), (14, 5, 6, 15), (4, 13, 16, 7), (13, 1, 10, 16), (3, 19, 20, 8), (19, 4, 7, 20), (12, 22, 19, 3), (22, 13, 4, 19), (0, 18, 22, 12), (18, 1, 13, 22), (17, 23, 21, 11), (23, 16, 10, 21), (8, 20, 23, 17), (20, 7, 16, 23), (5, 25, 26, 6), (25, 3, 8, 26), (24, 0, 12, 28), (28, 14, 2, 24), (3, 25, 28, 12), (25, 5, 14, 28), (17, 29, 26, 8), (29, 15, 6, 26), (11, 27, 29, 17), (27, 9, 15, 29), (24, 2, 32, 30), (0, 24, 30, 34), (1, 18, 31, 33), (18, 0, 34, 31), (37, 39, 40, 42), (32, 37, 42, 47), (39, 35, 44, 40), (36, 33, 46, 43), (38, 36, 43, 41), (35, 38, 41, 44), (31, 34, 45, 48), (33, 31, 48, 46), (34, 30, 49, 45), (30, 32, 47, 49), (49, 47, 52, 50), (45, 49, 50, 54), (46, 48, 51, 53), (48, 45, 54, 51), (44, 41, 58, 55), (41, 43, 56, 58), (43, 46, 53, 56), (40, 44, 55, 59), (47, 42, 57, 52), (42, 40, 59, 57), (57, 59, 60, 62), (52, 57, 62, 67), (59, 55, 64, 60), (56, 53, 66, 63), (58, 56, 63, 61), (55, 58, 61, 64), (51, 54, 65, 68), (53, 51, 68, 66), (54, 50, 69, 65), (50, 52, 67, 69), (69, 67, 72, 70), (65, 69, 70, 74), (66, 68, 71, 73), (68, 65, 74, 71), (64, 61, 78, 75), (61, 63, 76, 78), (63, 66, 73, 76), (60, 64, 75, 79), (67, 62, 77, 72), (62, 60, 79, 77), (71, 74, 75, 78), (73, 71, 78, 76), (74, 70, 79, 75), (70, 72, 77, 79)])
me_cube_001.materials.append(mat_material)
me_cube_001.use_remesh_preserve_volume = False
me_cube_001.use_remesh_preserve_attributes = False
me_cube_001.use_mirror_vertex_groups = False
me_cube_001.update()
me_cylinder_009 = bpy.data.meshes.new('Cylinder.009')
me_cylinder_009.from_pydata([(0.0, 1.0, -1.0), (0.1951, 0.9808, -1.0), (0.3827, 0.9239, -1.0), (0.5556, 0.8315, -1.0), (0.7071, 0.7071, -1.0), (0.8315, 0.5556, -1.0), (0.9239, 0.3827, -1.0), (0.9808, 0.1951, -1.0), (1.0, 7.55e-08, -1.0), (0.9853, -0.2014, -1.0), (0.9586, -0.4308, -1.0), (0.9162, -0.673, -1.0), (0.8482, -0.9028, -1.0), (0.7776, -1.102, -1.0), (0.7161, -1.299, -1.0), (-0.8988, -0.9104, -1.0), (-0.9017, -0.7642, -1.0), (-0.9074, -0.5756, -1.0), (-0.9322, -0.3845, -1.0), (-0.9808, -0.1951, -1.0), (-1.0, 9.656e-07, -1.0), (-0.9808, 0.1951, -1.0), (-0.9239, 0.3827, -1.0), (-0.8315, 0.5556, -1.0), (-0.7071, 0.7071, -1.0), (-0.5556, 0.8315, -1.0), (-0.3827, 0.9239, -1.0), (-0.1951, 0.9808, -1.0), (1.605e-06, 1.0, 1.0), (0.1951, 0.9808, 1.0), (0.3827, 0.9239, 1.0), (0.5556, 0.8315, 1.0), (0.7071, 0.7071, 1.0), (0.8315, 0.5556, 1.0), (0.9239, 0.3827, 1.0), (0.9808, 0.1951, 1.0), (1.0, -2.245e-06, 1.0), (0.9853, -0.2014, 1.0), (0.9586, -0.4308, 1.0), (0.9162, -0.673, 1.0), (0.8482, -0.9028, 1.0), (0.7776, -1.102, 1.0), (0.7161, -1.299, 1.0), (-0.8988, -0.9104, 1.0), (-0.9017, -0.7642, 1.0), (-0.9074, -0.5756, 1.0), (-0.9322, -0.3845, 1.0), (-0.9808, -0.1951, 1.0), (-1.0, -4.105e-06, 1.0), (-0.9808, 0.1951, 1.0), (-0.9239, 0.3827, 1.0), (-0.8315, 0.5556, 1.0), (-0.7071, 0.7071, 1.0), (-0.5556, 0.8315, 1.0), (-0.3827, 0.9239, 1.0), (-0.1951, 0.9808, 1.0), (-0.1864, 0.9368, 0.9552), (-0.3655, 0.8825, 0.9552), (-0.5307, 0.7942, 0.9552), (-0.6754, 0.6754, 0.9552), (-0.7942, 0.5307, 0.9552), (-0.8825, 0.3655, 0.9552), (-0.9368, 0.1863, 0.9552), (-0.9552, -3.955e-06, 0.9552), (-0.9368, -0.1863, 0.9552), (-0.8932, -0.3702, 0.9552), (-0.8709, -0.5581, 0.9552), (-0.8657, -0.7425, 0.9552), (-0.8544, -0.9043, 0.9552), (0.6713, -1.297, 0.9552), (0.7419, -1.08, 0.9552), (0.8198, -0.8756, 0.9552), (0.8834, -0.6543, 0.9552), (0.9216, -0.4198, 0.9552), (0.9438, -0.196, 0.9552), (0.9552, -2.178e-06, 0.9552), (0.9368, 0.1863, 0.9552), (0.8825, 0.3655, 0.9552), (0.7942, 0.5307, 0.9552), (0.6754, 0.6754, 0.9552), (0.5307, 0.7942, 0.9552), (0.3655, 0.8825, 0.9552), (0.1863, 0.9368, 0.9552), (1.532e-06, 0.9552, 0.9552), (-0.1863, 0.9368, -0.9552), (-0.3655, 0.8825, -0.9552), (-0.5307, 0.7942, -0.9552), (-0.6754, 0.6754, -0.9552), (-0.7942, 0.5307, -0.9552), (-0.8825, 0.3655, -0.9552), (-0.9368, 0.1863, -0.9552), (-0.9552, 8.886e-07, -0.9552), (-0.9368, -0.1863, -0.9552), (-0.8932, -0.3702, -0.9552), (-0.8709, -0.5581, -0.9552), (-0.8657, -0.7425, -0.9552), (-0.8544, -0.9043, -0.9552), (0.6713, -1.297, -0.9552), (0.7419, -1.08, -0.9552), (0.8198, -0.8756, -0.9552), (0.8834, -0.6543, -0.9552), (0.9216, -0.4198, -0.9552), (0.9438, -0.196, -0.9552), (0.9552, 3.839e-08, -0.9552), (0.9368, 0.1863, -0.9552), (0.8825, 0.3655, -0.9552), (0.7942, 0.5307, -0.9552), (0.6754, 0.6754, -0.9552), (0.5307, 0.7942, -0.9552), (0.3655, 0.8825, -0.9552), (0.1863, 0.9368, -0.9552), (-1.607e-09, 0.9552, -0.9552)], [], [(0, 28, 29, 1), (1, 29, 30, 2), (2, 30, 31, 3), (3, 31, 32, 4), (4, 32, 33, 5), (5, 33, 34, 6), (6, 34, 35, 7), (7, 35, 36, 8), (8, 36, 37, 9), (9, 37, 38, 10), (10, 38, 39, 11), (11, 39, 40, 12), (12, 40, 41, 13), (13, 41, 42, 14), (15, 43, 44, 16), (16, 44, 45, 17), (17, 45, 46, 18), (18, 46, 47, 19), (19, 47, 48, 20), (20, 48, 49, 21), (21, 49, 50, 22), (22, 50, 51, 23), (23, 51, 52, 24), (24, 52, 53, 25), (25, 53, 54, 26), (26, 54, 55, 27), (28, 0, 27, 55), (28, 55, 56, 83), (27, 0, 111, 84), (55, 54, 57, 56), (26, 27, 84, 85), (54, 53, 58, 57), (25, 26, 85, 86), (53, 52, 59, 58), (24, 25, 86, 87), (52, 51, 60, 59), (23, 24, 87, 88), (51, 50, 61, 60), (22, 23, 88, 89), (50, 49, 62, 61), (21, 22, 89, 90), (49, 48, 63, 62), (20, 21, 90, 91), (48, 47, 64, 63), (19, 20, 91, 92), (47, 46, 65, 64), (18, 19, 92, 93), (46, 45, 66, 65), (17, 18, 93, 94), (45, 44, 67, 66), (16, 17, 94, 95), (44, 43, 68, 67), (15, 16, 95, 96), (42, 41, 70, 69), (13, 14, 97, 98), (41, 40, 71, 70), (12, 13, 98, 99), (40, 39, 72, 71), (11, 12, 99, 100), (39, 38, 73, 72), (10, 11, 100, 101), (38, 37, 74, 73), (9, 10, 101, 102), (37, 36, 75, 74), (8, 9, 102, 103), (36, 35, 76, 75), (7, 8, 103, 104), (35, 34, 77, 76), (6, 7, 104, 105), (34, 33, 78, 77), (5, 6, 105, 106), (33, 32, 79, 78), (4, 5, 106, 107), (32, 31, 80, 79), (3, 4, 107, 108), (31, 30, 81, 80), (2, 3, 108, 109), (30, 29, 82, 81), (1, 2, 109, 110), (29, 28, 83, 82), (0, 1, 110, 111), (82, 83, 111, 110), (81, 82, 110, 109), (80, 81, 109, 108), (79, 80, 108, 107), (78, 79, 107, 106), (77, 78, 106, 105), (76, 77, 105, 104), (75, 76, 104, 103), (74, 75, 103, 102), (73, 74, 102, 101), (72, 73, 101, 100), (71, 72, 100, 99), (70, 71, 99, 98), (69, 70, 98, 97), (67, 68, 96, 95), (66, 67, 95, 94), (65, 66, 94, 93), (64, 65, 93, 92), (63, 64, 92, 91), (62, 63, 91, 90), (61, 62, 90, 89), (60, 61, 89, 88), (59, 60, 88, 87), (58, 59, 87, 86), (57, 58, 86, 85), (56, 57, 85, 84), (84, 111, 83, 56)])
me_cylinder_009.use_remesh_preserve_volume = False
me_cylinder_009.use_remesh_preserve_attributes = False
me_cylinder_009.use_mirror_vertex_groups = False
me_cylinder_009.update()
me_cylinder_003 = bpy.data.meshes.new('Cylinder.003')
me_cylinder_003.from_pydata([(0.0, 1.0, -1.0), (0.1951, 0.9808, -1.0), (0.3827, 0.9239, -1.0), (0.5556, 0.8315, -1.0), (0.7071, 0.7071, -1.0), (0.8315, 0.5556, -1.0), (0.9239, 0.3827, -1.0), (0.9808, 0.1951, -1.0), (1.0, 7.55e-08, -1.0), (0.9853, -0.2014, -1.0), (0.9586, -0.4308, -1.0), (0.9162, -0.673, -1.0), (0.8482, -0.9028, -1.0), (0.7776, -1.102, -1.0), (0.7161, -1.299, -1.0), (-0.8988, -0.9104, -1.0), (-0.9017, -0.7642, -1.0), (-0.9074, -0.5756, -1.0), (-0.9322, -0.3845, -1.0), (-0.9808, -0.1951, -1.0), (-1.0, 9.656e-07, -1.0), (-0.9808, 0.1951, -1.0), (-0.9239, 0.3827, -1.0), (-0.8315, 0.5556, -1.0), (-0.7071, 0.7071, -1.0), (-0.5556, 0.8315, -1.0), (-0.3827, 0.9239, -1.0), (-0.1951, 0.9808, -1.0), (1.605e-06, 1.0, 1.0), (0.1951, 0.9808, 1.0), (0.3827, 0.9239, 1.0), (0.5556, 0.8315, 1.0), (0.7071, 0.7071, 1.0), (0.8315, 0.5556, 1.0), (0.9239, 0.3827, 1.0), (0.9808, 0.1951, 1.0), (1.0, -2.245e-06, 1.0), (0.9853, -0.2014, 1.0), (0.9586, -0.4308, 1.0), (0.9162, -0.673, 1.0), (0.8482, -0.9028, 1.0), (0.7776, -1.102, 1.0), (0.7161, -1.299, 1.0), (-0.8988, -0.9104, 1.0), (-0.9017, -0.7642, 1.0), (-0.9074, -0.5756, 1.0), (-0.9322, -0.3845, 1.0), (-0.9808, -0.1951, 1.0), (-1.0, -4.105e-06, 1.0), (-0.9808, 0.1951, 1.0), (-0.9239, 0.3827, 1.0), (-0.8315, 0.5556, 1.0), (-0.7071, 0.7071, 1.0), (-0.5556, 0.8315, 1.0), (-0.3827, 0.9239, 1.0), (-0.1951, 0.9808, 1.0), (-0.1864, 0.9368, 0.9552), (-0.3655, 0.8825, 0.9552), (-0.5307, 0.7942, 0.9552), (-0.6754, 0.6754, 0.9552), (-0.7942, 0.5307, 0.9552), (-0.8825, 0.3655, 0.9552), (-0.9368, 0.1863, 0.9552), (-0.9552, -3.955e-06, 0.9552), (-0.9368, -0.1863, 0.9552), (-0.8932, -0.3702, 0.9552), (-0.8709, -0.5581, 0.9552), (-0.8657, -0.7425, 0.9552), (-0.8544, -0.9043, 0.9552), (0.6713, -1.297, 0.9552), (0.7419, -1.08, 0.9552), (0.8198, -0.8756, 0.9552), (0.8834, -0.6543, 0.9552), (0.9216, -0.4198, 0.9552), (0.9438, -0.196, 0.9552), (0.9552, -2.178e-06, 0.9552), (0.9368, 0.1863, 0.9552), (0.8825, 0.3655, 0.9552), (0.7942, 0.5307, 0.9552), (0.6754, 0.6754, 0.9552), (0.5307, 0.7942, 0.9552), (0.3655, 0.8825, 0.9552), (0.1863, 0.9368, 0.9552), (1.532e-06, 0.9552, 0.9552), (-0.1863, 0.9368, -0.9552), (-0.3655, 0.8825, -0.9552), (-0.5307, 0.7942, -0.9552), (-0.6754, 0.6754, -0.9552), (-0.7942, 0.5307, -0.9552), (-0.8825, 0.3655, -0.9552), (-0.9368, 0.1863, -0.9552), (-0.9552, 8.886e-07, -0.9552), (-0.9368, -0.1863, -0.9552), (-0.8932, -0.3702, -0.9552), (-0.8709, -0.5581, -0.9552), (-0.8657, -0.7425, -0.9552), (-0.8544, -0.9043, -0.9552), (0.6713, -1.297, -0.9552), (0.7419, -1.08, -0.9552), (0.8198, -0.8756, -0.9552), (0.8834, -0.6543, -0.9552), (0.9216, -0.4198, -0.9552), (0.9438, -0.196, -0.9552), (0.9552, 3.839e-08, -0.9552), (0.9368, 0.1863, -0.9552), (0.8825, 0.3655, -0.9552), (0.7942, 0.5307, -0.9552), (0.6754, 0.6754, -0.9552), (0.5307, 0.7942, -0.9552), (0.3655, 0.8825, -0.9552), (0.1863, 0.9368, -0.9552), (-1.607e-09, 0.9552, -0.9552)], [], [(0, 28, 29, 1), (1, 29, 30, 2), (2, 30, 31, 3), (3, 31, 32, 4), (4, 32, 33, 5), (5, 33, 34, 6), (6, 34, 35, 7), (7, 35, 36, 8), (8, 36, 37, 9), (9, 37, 38, 10), (10, 38, 39, 11), (11, 39, 40, 12), (12, 40, 41, 13), (13, 41, 42, 14), (15, 43, 44, 16), (16, 44, 45, 17), (17, 45, 46, 18), (18, 46, 47, 19), (19, 47, 48, 20), (20, 48, 49, 21), (21, 49, 50, 22), (22, 50, 51, 23), (23, 51, 52, 24), (24, 52, 53, 25), (25, 53, 54, 26), (26, 54, 55, 27), (28, 0, 27, 55), (28, 55, 56, 83), (27, 0, 111, 84), (55, 54, 57, 56), (26, 27, 84, 85), (54, 53, 58, 57), (25, 26, 85, 86), (53, 52, 59, 58), (24, 25, 86, 87), (52, 51, 60, 59), (23, 24, 87, 88), (51, 50, 61, 60), (22, 23, 88, 89), (50, 49, 62, 61), (21, 22, 89, 90), (49, 48, 63, 62), (20, 21, 90, 91), (48, 47, 64, 63), (19, 20, 91, 92), (47, 46, 65, 64), (18, 19, 92, 93), (46, 45, 66, 65), (17, 18, 93, 94), (45, 44, 67, 66), (16, 17, 94, 95), (44, 43, 68, 67), (15, 16, 95, 96), (42, 41, 70, 69), (13, 14, 97, 98), (41, 40, 71, 70), (12, 13, 98, 99), (40, 39, 72, 71), (11, 12, 99, 100), (39, 38, 73, 72), (10, 11, 100, 101), (38, 37, 74, 73), (9, 10, 101, 102), (37, 36, 75, 74), (8, 9, 102, 103), (36, 35, 76, 75), (7, 8, 103, 104), (35, 34, 77, 76), (6, 7, 104, 105), (34, 33, 78, 77), (5, 6, 105, 106), (33, 32, 79, 78), (4, 5, 106, 107), (32, 31, 80, 79), (3, 4, 107, 108), (31, 30, 81, 80), (2, 3, 108, 109), (30, 29, 82, 81), (1, 2, 109, 110), (29, 28, 83, 82), (0, 1, 110, 111), (82, 83, 111, 110), (81, 82, 110, 109), (80, 81, 109, 108), (79, 80, 108, 107), (78, 79, 107, 106), (77, 78, 106, 105), (76, 77, 105, 104), (75, 76, 104, 103), (74, 75, 103, 102), (73, 74, 102, 101), (72, 73, 101, 100), (71, 72, 100, 99), (70, 71, 99, 98), (69, 70, 98, 97), (67, 68, 96, 95), (66, 67, 95, 94), (65, 66, 94, 93), (64, 65, 93, 92), (63, 64, 92, 91), (62, 63, 91, 90), (61, 62, 90, 89), (60, 61, 89, 88), (59, 60, 88, 87), (58, 59, 87, 86), (57, 58, 86, 85), (56, 57, 85, 84), (84, 111, 83, 56)])
me_cylinder_003.use_remesh_preserve_volume = False
me_cylinder_003.use_remesh_preserve_attributes = False
me_cylinder_003.use_mirror_vertex_groups = False
me_cylinder_003.update()
me_cylinder_004 = bpy.data.meshes.new('Cylinder.004')
me_cylinder_004.from_pydata([(-1.907e-06, 1.0, -1.218), (0.3827, 0.9239, -1.218), (0.7071, 0.7071, -1.218), (0.9239, 0.3827, -1.218), (1.0, -1.35e-07, -1.218), (0.9239, -0.3827, -1.218), (0.7071, -0.7071, -1.218), (0.3827, -0.9239, -1.218), (-1.907e-06, -1.0, -1.218), (-0.3827, -0.9239, -1.218), (-0.7071, -0.7071, -1.218), (-0.9239, -0.3827, -1.218), (-1.0, -7.932e-08, -1.218), (-0.9239, 0.3827, -1.218), (-0.7071, 0.7071, -1.218), (-0.3827, 0.9239, -1.218), (-1.907e-06, 1.0, 1.218), (0.3827, 0.9239, 1.218), (0.7071, 0.7071, 1.218), (0.9239, 0.3827, 1.218), (1.0, -1.54e-06, 1.218), (0.9239, -0.3827, 1.218), (0.7071, -0.7071, 1.218), (0.3827, -0.9239, 1.218), (-1.907e-06, -1.0, 1.218), (-0.3827, -0.9239, 1.218), (-0.7071, -0.7071, 1.218), (-0.9239, -0.3827, 1.218), (-1.0, 2.322e-06, 1.218), (-0.9239, 0.3827, 1.218), (-0.7071, 0.7071, 1.218), (-0.3827, 0.9239, 1.218), (-1.907e-06, -9.125e-08, -1.218), (-1.907e-06, -2.489e-07, 1.218)], [], [(32, 0, 1), (33, 17, 16), (32, 1, 2), (33, 18, 17), (32, 2, 3), (33, 19, 18), (32, 3, 4), (33, 20, 19), (32, 4, 5), (33, 21, 20), (32, 5, 6), (33, 22, 21), (32, 6, 7), (33, 23, 22), (32, 7, 8), (33, 24, 23), (32, 8, 9), (33, 25, 24), (32, 9, 10), (33, 26, 25), (32, 10, 11), (33, 27, 26), (32, 11, 12), (33, 28, 27), (32, 12, 13), (33, 29, 28), (32, 13, 14), (33, 30, 29), (32, 14, 15), (33, 31, 30), (15, 0, 32), (33, 16, 31), (0, 16, 17, 1), (1, 17, 18, 2), (2, 18, 19, 3), (3, 19, 20, 4), (4, 20, 21, 5), (5, 21, 22, 6), (6, 22, 23, 7), (7, 23, 24, 8), (8, 24, 25, 9), (9, 25, 26, 10), (10, 26, 27, 11), (11, 27, 28, 12), (12, 28, 29, 13), (13, 29, 30, 14), (14, 30, 31, 15), (16, 0, 15, 31)])
me_cylinder_004.use_remesh_preserve_volume = False
me_cylinder_004.use_remesh_preserve_attributes = False
me_cylinder_004.use_mirror_vertex_groups = False
me_cylinder_004.update()
me_cylinder_002 = bpy.data.meshes.new('Cylinder.002')
me_cylinder_002.from_pydata([(0.0, 1.155, -0.1748), (0.0, -1.162, -0.1748), (0.0, 1.155, -0.03973), (0.0, -1.162, -0.03973), (0.0, 1.155, -0.2592), (0.0, -1.162, -0.2592), (-3.469, -1.162, -0.2592), (-3.469, 1.155, -0.2592), (-3.469, -1.162, -0.1748), (-3.469, 1.155, -0.1748), (-1.211, 1.155, -0.1748), (-1.211, -1.162, -0.1748), (-1.211, 1.155, -0.03973), (-1.211, -1.162, -0.03973), (-1.211, 1.155, -0.2592), (-1.211, -1.162, -0.2592), (-6.081, 1.155, -0.3085), (-6.081, -1.162, -0.3085), (-5.091, 1.155, -0.344), (-5.091, -1.162, -0.344), (-5.767, -1.162, -0.4606), (-5.767, 1.155, -0.4606), (-6.858, -1.162, -0.4593), (-6.858, 1.155, -0.4593), (-6.96, 1.155, -0.9445), (-6.96, -1.162, -0.9445), (-5.869, 1.155, -0.9457), (-5.869, -1.162, -0.9457)], [], [(0, 10, 12, 2), (10, 0, 4, 14), (3, 13, 11, 1), (1, 11, 15, 5), (2, 12, 13, 3), (14, 4, 5, 15), (14, 15, 6, 7), (15, 11, 8, 6), (10, 14, 7, 9), (11, 10, 9, 8), (11, 13, 12, 10), (8, 9, 16, 17), (9, 7, 18, 16), (6, 8, 17, 19), (7, 6, 19, 18), (18, 19, 20, 21), (19, 17, 22, 20), (16, 18, 21, 23), (17, 16, 23, 22), (22, 23, 24, 25), (23, 21, 26, 24), (20, 22, 25, 27), (21, 20, 27, 26), (27, 25, 24, 26)])
me_cylinder_002.use_remesh_preserve_volume = False
me_cylinder_002.use_remesh_preserve_attributes = False
me_cylinder_002.use_mirror_vertex_groups = False
me_cylinder_002.update()
me_cylinder_001 = bpy.data.meshes.new('Cylinder.001')
me_cylinder_001.from_pydata([(0.0, 1.0, -0.1658), (0.3827, 0.9239, -0.1658), (0.7071, 0.7071, -0.1658), (0.9239, 0.3827, -0.1658), (1.0, -4.371e-08, -0.1658), (0.9239, -0.3827, -0.1658), (0.7071, -0.7071, -0.1658), (0.3827, -0.9239, -0.1658), (1.51e-07, -1.0, -0.1658), (-0.3827, -0.9239, -0.1658), (-0.7071, -0.7071, -0.1658), (-0.9239, -0.3827, -0.1658), (-1.0, 1.192e-08, -0.1658), (-0.9239, 0.3827, -0.1658), (-0.7071, 0.7071, -0.1658), (-0.3827, 0.9239, -0.1658), (6.517e-07, 1.0, 1.0), (0.3827, 0.9239, 1.0), (0.7071, 0.7071, 1.0), (0.9239, 0.3827, 1.0), (1.0, -1.291e-06, 1.0), (0.9239, -0.3827, 1.0), (0.7071, -0.7071, 1.0), (0.3827, -0.9239, 1.0), (-1.931e-06, -1.0, 1.0), (-0.3827, -0.9239, 1.0), (-0.7071, -0.7071, 1.0), (-0.9239, -0.3827, 1.0), (-1.0, 2.571e-06, 1.0), (-0.9239, 0.3827, 1.0), (-0.7071, 0.7071, 1.0), (-0.3827, 0.9239, 1.0), (0.0, 0.0, -0.1658), (-0.4781, 1.154, 1.0), (-0.8835, 0.8835, 1.0), (-1.154, 0.4781, 1.0), (-1.249, 3.111e-06, 1.0), (-1.154, -0.4781, 1.0), (-0.8835, -0.8835, 1.0), (-0.4781, -1.154, 1.0), (-2.393e-06, -1.249, 1.0), (0.4781, -1.154, 1.0), (0.8835, -0.8835, 1.0), (1.154, -0.4781, 1.0), (1.249, -1.715e-06, 1.0), (1.154, 0.4781, 1.0), (0.8835, 0.8835, 1.0), (0.4781, 1.154, 1.0), (8.338e-07, 1.249, 1.0), (8.338e-07, 1.249, 1.227), (0.4781, 1.154, 1.227), (0.8835, 0.8835, 1.227), (1.154, 0.4781, 1.227), (1.249, -1.715e-06, 1.227), (1.154, -0.4781, 1.227), (0.8835, -0.8835, 1.227), (0.4781, -1.154, 1.227), (-2.393e-06, -1.249, 1.227), (-0.4781, -1.154, 1.227), (-0.8835, -0.8835, 1.227), (-1.154, -0.4781, 1.227), (-1.249, 3.111e-06, 1.227), (-1.154, 0.4781, 1.227), (-0.8835, 0.8835, 1.227), (-0.4781, 1.154, 1.227), (-0.5599, 0.9255, 1.463), (-1.035, 0.7083, 1.463), (-1.352, 0.3833, 1.463), (-1.463, 2.551e-06, 1.463), (-1.352, -0.3833, 1.463), (-1.035, -0.7083, 1.463), (-0.5599, -0.9255, 1.463), (-2.78e-06, -1.002, 1.463), (0.5599, -0.9255, 1.463), (1.035, -0.7083, 1.463), (1.352, -0.3833, 1.463), (1.463, -1.319e-06, 1.463), (1.352, 0.3833, 1.463), (1.035, 0.7083, 1.463), (0.5599, 0.9255, 1.463), (9.996e-07, 1.002, 1.463), (1.122e-06, 0.6543, 2.106), (0.6121, 0.6045, 2.106), (1.131, 0.4627, 2.106), (1.478, 0.2504, 2.106), (1.599, 0.5405, 2.106), (1.478, 0.2901, 2.106), (1.131, 0.3577, 2.106), (0.6121, 0.4369, 2.106), (-3.009e-06, 0.3871, 2.106), (-0.6121, 0.4369, 2.106), (-1.131, 0.3577, 2.106), (-1.478, 0.2901, 2.106), (-1.599, 0.5405, 2.106), (-1.478, 0.2504, 2.106), (-1.131, 0.4627, 2.106), (-0.6121, 0.6045, 2.106), (7.259, -0.346, 2.287), (7.259, -0.346, 1.406), (-6.965, -0.346, 1.406), (-6.965, -0.346, 2.287), (0.1468, 0.8427, 1.566), (7.259, -0.346, 1.736), (0.1468, 0.8427, 2.579), (-6.965, -0.346, 1.736), (0.1468, 0.8427, 1.956), (-3.409, 0.5703, 1.435), (3.703, 0.5703, 1.435), (7.259, -0.346, 2.012), (7.259, -0.346, 1.681), (-3.409, 0.2765, 2.506), (3.703, 0.2765, 2.506), (-6.965, -0.346, 2.012), (-6.965, -0.346, 1.681), (3.703, 0.2765, 1.956), (0.1468, 0.8427, 1.769), (-3.409, 0.2765, 1.956), (0.1468, 0.8427, 2.231), (3.703, 0.2023, 1.681), (-3.409, 0.4513, 1.681), (3.703, 0.2765, 2.231), (-3.409, 0.2765, 2.231), (-3.407, -0.279, 2.231), (3.705, -0.279, 2.231), (-3.407, -0.1042, 1.681), (3.705, -0.3532, 1.681), (0.149, 0.2872, 2.231), (-3.407, -0.279, 1.956), (0.149, 0.2872, 1.769), (3.705, -0.279, 1.956), (-6.963, -0.9015, 1.681), (-6.963, -0.9015, 2.012), (3.705, -0.279, 2.506), (-3.407, -0.279, 2.506), (7.261, -0.9015, 1.681), (7.261, -0.9015, 2.012), (3.705, 0.01477, 1.435), (-3.407, 0.01477, 1.435), (0.149, 0.2872, 1.956), (-6.963, -0.9015, 1.736), (0.149, 0.2872, 2.579), (7.261, -0.9015, 1.736), (0.149, 0.2872, 1.566), (-6.963, -0.9015, 2.287), (-6.963, -0.9015, 1.406), (7.261, -0.9015, 1.406), (7.261, -0.9015, 2.287)], [], [(32, 0, 1), (32, 1, 2), (32, 2, 3), (32, 3, 4), (32, 4, 5), (32, 5, 6), (32, 6, 7), (32, 7, 8), (32, 8, 9), (32, 9, 10), (32, 10, 11), (32, 11, 12), (32, 12, 13), (32, 13, 14), (32, 14, 15), (15, 0, 32), (0, 16, 17, 1), (1, 17, 18, 2), (2, 18, 19, 3), (3, 19, 20, 4), (4, 20, 21, 5), (5, 21, 22, 6), (6, 22, 23, 7), (7, 23, 24, 8), (8, 24, 25, 9), (9, 25, 26, 10), (10, 26, 27, 11), (11, 27, 28, 12), (12, 28, 29, 13), (13, 29, 30, 14), (14, 30, 31, 15), (16, 0, 15, 31), (16, 31, 33, 48), (31, 30, 34, 33), (30, 29, 35, 34), (29, 28, 36, 35), (28, 27, 37, 36), (27, 26, 38, 37), (26, 25, 39, 38), (25, 24, 40, 39), (24, 23, 41, 40), (23, 22, 42, 41), (22, 21, 43, 42), (21, 20, 44, 43), (20, 19, 45, 44), (19, 18, 46, 45), (18, 17, 47, 46), (17, 16, 48, 47), (47, 48, 49, 50), (46, 47, 50, 51), (45, 46, 51, 52), (44, 45, 52, 53), (43, 44, 53, 54), (42, 43, 54, 55), (41, 42, 55, 56), (40, 41, 56, 57), (39, 40, 57, 58), (38, 39, 58, 59), (37, 38, 59, 60), (36, 37, 60, 61), (35, 36, 61, 62), (34, 35, 62, 63), (33, 34, 63, 64), (48, 33, 64, 49), (49, 64, 65, 80), (64, 63, 66, 65), (63, 62, 67, 66), (62, 61, 68, 67), (61, 60, 69, 68), (60, 59, 70, 69), (59, 58, 71, 70), (58, 57, 72, 71), (57, 56, 73, 72), (56, 55, 74, 73), (55, 54, 75, 74), (54, 53, 76, 75), (53, 52, 77, 76), (52, 51, 78, 77), (51, 50, 79, 78), (50, 49, 80, 79), (79, 80, 81, 82), (78, 79, 82, 83), (77, 78, 83, 84), (76, 77, 84, 85), (75, 76, 85, 86), (74, 75, 86, 87), (73, 74, 87, 88), (72, 73, 88, 89), (71, 72, 89, 90), (70, 71, 90, 91), (69, 70, 91, 92), (68, 69, 92, 93), (67, 68, 93, 94), (66, 67, 94, 95), (65, 66, 95, 96), (80, 65, 96, 81), (107, 98, 109, 118), (101, 107, 118, 115), (118, 109, 102, 114), (115, 118, 114, 105), (106, 101, 115, 119), (99, 106, 119, 113), (119, 115, 105, 116), (113, 119, 116, 104), (114, 102, 108, 120), (105, 114, 120, 117), (120, 108, 97, 111), (117, 120, 111, 103), (116, 105, 117, 121), (104, 116, 121, 112), (121, 117, 103, 110), (112, 121, 110, 100), (113, 104, 139, 130), (99, 113, 130, 144), (104, 112, 131, 139), (112, 100, 143, 131), (111, 97, 146, 132), (103, 111, 132, 140), (110, 103, 140, 133), (100, 110, 133, 143), (102, 109, 134, 141), (109, 98, 145, 134), (108, 102, 141, 135), (97, 108, 135, 146), (98, 107, 136, 145), (107, 101, 142, 136), (101, 106, 137, 142), (106, 99, 144, 137), (134, 145, 136, 125), (125, 136, 142, 128), (141, 134, 125, 129), (129, 125, 128, 138), (128, 142, 137, 124), (124, 137, 144, 130), (138, 128, 124, 127), (127, 124, 130, 139), (135, 141, 129, 123), (123, 129, 138, 126), (146, 135, 123, 132), (132, 123, 126, 140), (126, 138, 127, 122), (122, 127, 139, 131), (140, 126, 122, 133), (133, 122, 131, 143)])
me_cylinder_001.use_remesh_preserve_volume = False
me_cylinder_001.use_remesh_preserve_attributes = False
me_cylinder_001.use_mirror_vertex_groups = False
me_cylinder_001.update()
me_cylinder = bpy.data.meshes.new('Cylinder')
me_cylinder.from_pydata([(0.0, 1.0, -1.0), (0.1951, 0.9808, -1.0), (0.3827, 0.9239, -1.0), (0.5556, 0.8315, -1.0), (0.7071, 0.7071, -1.0), (0.8315, 0.5556, -1.0), (0.9239, 0.3827, -1.0), (0.9808, 0.1951, -1.0), (0.9472, -0.001599, -1.0), (0.9072, -0.1935, -1.0), (0.8196, -0.4248, -1.0), (0.9243, -0.5553, -1.0), (0.7248, -0.7298, -1.0), (0.5556, -0.8315, -1.0), (0.3827, -0.9239, -1.0), (0.1951, -0.9808, -1.0), (-3.258e-07, -1.0, -1.0), (-0.1951, -0.9808, -1.0), (-0.3827, -0.9239, -1.0), (-0.5556, -0.8315, -1.0), (-0.7071, -0.7071, -1.0), (-0.8315, -0.5556, -1.0), (-0.9239, -0.3827, -1.0), (-0.9808, -0.1951, -1.0), (-1.0, 9.656e-07, -1.0), (-0.9808, 0.1951, -1.0), (-0.9239, 0.3827, -1.0), (-0.8315, 0.5556, -1.0), (-0.7071, 0.7071, -1.0), (-0.5556, 0.8315, -1.0), (-0.3827, 0.9239, -1.0), (-0.1951, 0.9808, -1.0), (1.605e-06, 1.0, 1.0), (0.1951, 0.9808, 1.0), (0.3827, 0.9239, 1.0), (0.5556, 0.8315, 1.0), (0.7071, 0.7071, 1.0), (0.8315, 0.5556, 1.0), (0.9239, 0.3827, 1.0), (0.9808, 0.1951, 1.0), (0.9472, -0.001594, 1.0), (0.9072, -0.1935, 1.0), (0.8197, -0.4249, 0.9995), (0.9243, -0.5554, 1.0), (0.7248, -0.7298, 1.0), (0.5556, -0.8315, 1.0), (0.3827, -0.9239, 1.0), (0.1951, -0.9808, 1.0), (9.298e-07, -1.0, 1.0), (-0.1951, -0.9808, 1.0), (-0.3827, -0.9239, 1.0), (-0.5556, -0.8315, 1.0), (-0.7071, -0.7071, 1.0), (-0.8315, -0.5556, 1.0), (-0.9239, -0.3827, 1.0), (-0.9808, -0.1951, 1.0), (-1.0, -4.105e-06, 1.0), (-0.9808, 0.1951, 1.0), (-0.9239, 0.3827, 1.0), (-0.8315, 0.5556, 1.0), (-0.7071, 0.7071, 1.0), (-0.5556, 0.8315, 1.0), (-0.3827, 0.9239, 1.0), (-0.1951, 0.9808, 1.0), (0.0, 0.0, -1.0), (0.0, 0.0, 1.0), (1.075, -0.2717, 1.001), (0.9209, -0.1847, 1.001), (1.075, -0.2717, -0.9991), (0.9208, -0.1846, -0.9991), (0.9736, 0.06243, -0.9991), (1.15, 0.04745, -0.9991), (0.9737, 0.06237, 1.001), (1.15, 0.0474, 1.001)], [], [(64, 0, 1), (65, 33, 32), (64, 1, 2), (65, 34, 33), (64, 2, 3), (65, 35, 34), (64, 3, 4), (65, 36, 35), (64, 4, 5), (65, 37, 36), (64, 5, 6), (65, 38, 37), (64, 6, 7), (65, 39, 38), (64, 7, 8), (65, 40, 39), (64, 8, 9), (65, 41, 40), (64, 9, 10), (65, 42, 41), (64, 10, 11), (65, 43, 42), (64, 11, 12), (65, 44, 43), (64, 12, 13), (65, 45, 44), (64, 13, 14), (65, 46, 45), (64, 14, 15), (65, 47, 46), (64, 15, 16), (65, 48, 47), (64, 16, 17), (65, 49, 48), (64, 17, 18), (65, 50, 49), (64, 18, 19), (65, 51, 50), (64, 19, 20), (65, 52, 51), (64, 20, 21), (65, 53, 52), (64, 21, 22), (65, 54, 53), (64, 22, 23), (65, 55, 54), (64, 23, 24), (65, 56, 55), (64, 24, 25), (65, 57, 56), (64, 25, 26), (65, 58, 57), (64, 26, 27), (65, 59, 58), (64, 27, 28), (65, 60, 59), (64, 28, 29), (65, 61, 60), (64, 29, 30), (65, 62, 61), (64, 30, 31), (65, 63, 62), (31, 0, 64), (65, 32, 63), (0, 32, 33, 1), (1, 33, 34, 2), (2, 34, 35, 3), (3, 35, 36, 4), (4, 36, 37, 5), (5, 37, 38, 6), (6, 38, 39, 7), (7, 39, 40, 8), (8, 40, 41, 9), (9, 41, 42, 10), (11, 43, 44, 12), (12, 44, 45, 13), (13, 45, 46, 14), (14, 46, 47, 15), (15, 47, 48, 16), (16, 48, 49, 17), (17, 49, 50, 18), (18, 50, 51, 19), (19, 51, 52, 20), (20, 52, 53, 21), (21, 53, 54, 22), (22, 54, 55, 23), (23, 55, 56, 24), (24, 56, 57, 25), (25, 57, 58, 26), (26, 58, 59, 27), (27, 59, 60, 28), (28, 60, 61, 29), (29, 61, 62, 30), (30, 62, 63, 31), (32, 0, 31, 63), (43, 11, 68, 66), (10, 42, 67, 69), (42, 43, 66, 67), (11, 10, 69, 68), (68, 69, 70, 71), (67, 66, 73, 72), (69, 67, 72, 70), (66, 68, 71, 73), (70, 72, 73, 71)])
me_cylinder.use_remesh_preserve_volume = False
me_cylinder.use_remesh_preserve_attributes = False
me_cylinder.use_mirror_vertex_groups = False
me_cylinder.update()
me_cube = bpy.data.meshes.new('Cube')
me_cube.from_pydata([(1.27, 1.0, -1.672), (-1.27, 1.0, -1.672), (1.27, -1.0, -1.672), (-1.27, -1.0, -1.672), (1.14, 0.6318, 1.535), (-1.14, 0.6318, 1.535), (1.132, -0.8995, 1.672), (-1.132, -0.8995, 1.672), (1.27, 1.0, -1.477), (-1.27, 1.0, -1.477), (1.27, -1.0, -1.477), (-1.27, -1.0, -1.477), (1.232, 0.8996, 1.123), (-1.232, 0.8996, 1.123), (1.318, -1.035, 1.206), (-1.318, -1.035, 1.206), (1.27, -0.5221, -1.672), (-1.27, -0.5221, -1.672), (1.132, -0.4738, 1.672), (-1.132, -0.4738, 1.672), (1.27, -0.5221, -1.477), (-1.27, -0.5221, -1.477), (1.318, -0.5388, 1.206), (-1.318, -0.5388, 1.206), (1.27, 0.2093, -1.672), (-1.27, 0.2093, -1.672), (1.069, 0.02942, 1.665), (-1.069, 0.02942, 1.665), (1.27, 0.4618, -1.477), (-1.27, 0.4618, -1.477), (1.244, 0.4326, 1.225), (-1.244, 0.06918, 1.225), (1.281, 1.222, -0.0448), (-1.281, 1.222, -0.0448), (1.281, -0.7783, -0.0448), (-1.281, -0.7783, -0.0448), (1.281, -0.3004, -0.0448), (-1.281, -0.3004, -0.0448), (1.281, 0.6835, -0.0448), (-1.281, 0.6835, -0.0448), (0.0, 1.0, -1.672), (0.0, -0.8587, -1.672), (0.0, 0.6318, 1.535), (0.0, -0.7582, 1.672), (0.0, -0.8587, -1.477), (0.0, 1.0, -1.477), (0.0, -0.8933, 1.206), (0.0, 0.8996, 1.123), (0.0, -0.5221, -1.672), (0.0, -0.4738, 1.672), (0.0, 0.2093, -1.672), (0.0, 0.02942, 1.665), (0.0, -0.637, -0.0448), (0.0, 1.222, -0.0448), (1.565, 0.6835, -0.04554), (-1.565, 0.6835, -0.04554), (1.565, -0.3104, -0.04554), (-1.565, -0.3104, -0.04554), (1.554, 0.4618, -1.478), (-1.554, 0.4618, -1.478), (1.554, -0.5221, -1.478), (-1.554, -0.5221, -1.478), (1.588, -0.411, -0.8369), (-1.588, -0.411, -0.8369), (1.588, 0.5729, -0.8369), (-1.588, 0.5729, -0.8369), (1.613, 0.5729, -0.8362), (-1.613, 0.5729, -0.8362), (1.613, -0.411, -0.8362), (-1.613, -0.411, -0.8362), (1.589, -0.2352, -0.06917), (-1.589, -0.2352, -0.06917), (1.589, 0.6182, -0.06917), (-1.589, 0.6182, -0.06917), (0.7299, 1.0, -1.672), (-0.7299, 1.0, -1.672), (0.7299, -1.0, -1.672), (-0.7299, -1.0, -1.672), (0.6552, 0.6318, 1.535), (-0.6552, 0.6318, 1.535), (0.6503, -0.8995, 1.672), (-0.6503, -0.8995, 1.672), (0.7299, -1.0, -1.477), (-0.7299, -1.0, -1.477), (1.045, 1.0, -1.477), (-1.045, 1.0, -1.477), (0.7573, -1.035, 1.206), (-0.7573, -1.035, 1.206), (0.8987, 0.8996, 1.123), (-0.8987, 0.8996, 1.123), (0.7299, -0.5221, -1.672), (-0.7299, -0.5221, -1.672), (0.6503, -0.4738, 1.672), (-0.6503, -0.4738, 1.672), (0.7299, 0.2093, -1.672), (-0.7299, 0.2093, -1.672), (0.614, 0.02942, 1.665), (-0.614, 0.02942, 1.665), (0.736, -0.7783, -0.0448), (-0.736, -0.7783, -0.0448), (1.051, 1.222, -0.0448), (-1.051, 1.222, -0.0448), (1.051, 1.687, -0.1168), (-1.051, 1.687, -0.1168), (1.045, 1.465, -1.549), (-1.045, 1.465, -1.549), (0.0, 1.687, -0.1168), (0.0, 1.465, -1.549), (1.271, 1.021, -1.342), (-1.271, 1.021, -1.342), (1.271, 0.4828, -1.342), (-1.271, 0.4828, -1.342), (1.555, 0.4828, -1.342), (-1.555, 0.4828, -1.342), (1.045, 1.021, -1.342), (-1.045, 1.021, -1.342), (1.045, 1.486, -1.414), (-1.045, 1.486, -1.414), (0.0, 1.486, -1.414), (1.271, 1.208, -0.004528), (-1.271, 1.208, -0.004528), (1.282, -0.789, 0.007622), (-1.282, -0.789, 0.007622), (1.282, -0.3104, 0.007622), (-1.282, -0.3104, 0.007622), (1.279, 0.6578, 0.0084), (-1.279, 0.6578, 0.0084), (0.0, -0.6477, 0.007622), (0.0, 1.208, -0.004528), (0.7369, -0.789, 0.007622), (-0.7369, -0.789, 0.007622), (1.032, 1.208, -0.004528), (-1.032, 1.208, -0.004528), (-1.041, 1.735, -0.0826), (1.041, 1.735, -0.0826), (0.0, 1.735, -0.0826), (-1.051, 1.706, -0.1042), (1.051, 1.706, -0.1042), (0.0, 1.706, -0.1042), (0.004275, 1.694, -0.1378), (1.055, 1.694, -0.1378), (-1.047, 1.694, -0.1378), (0.004275, 1.72, -0.1361), (1.045, 1.72, -0.1361), (-1.037, 1.72, -0.1361), (-1.023, 1.617, -0.8208), (1.06, 1.617, -0.8208), (0.0186, 1.617, -0.8208), (-1.032, 1.592, -0.8224), (1.069, 1.592, -0.8224), (0.0186, 1.592, -0.8224), (1.264, 1.155, 0.1891), (-1.264, 1.155, 0.1891), (1.288, -0.8312, 0.2135), (-1.288, -0.8312, 0.2135), (1.288, -0.3497, 0.2135), (-1.288, -0.3497, 0.2135), (1.273, 0.5567, 0.2174), (-1.273, 0.5567, 0.2174), (0.0, -0.6899, 0.2135), (0.0, 1.155, 0.1891), (0.7404, -0.8312, 0.2135), (-0.7404, -0.8312, 0.2135), (0.9762, 1.155, 0.1891), (-0.9762, 1.155, 0.1891)], [], [(20, 10, 2, 16), (3, 11, 21, 17), (18, 6, 14, 22), (15, 7, 19, 23), (24, 0, 8, 28), (9, 1, 25, 29), (28, 20, 16, 24), (17, 21, 29, 25), (4, 26, 30, 12), (31, 27, 5, 13), (26, 18, 22, 30), (23, 19, 27, 31), (34, 10, 20, 36), (21, 11, 35, 37), (38, 36, 56, 54), (57, 37, 39, 55), (36, 20, 60, 56), (61, 21, 37, 57), (20, 28, 58, 60), (59, 29, 21, 61), (62, 56, 70, 68), (71, 57, 63, 69), (64, 62, 68, 66), (69, 63, 65, 67), (54, 64, 66, 72), (67, 65, 55, 73), (56, 54, 72, 70), (73, 55, 57, 71), (70, 72, 66, 68), (67, 73, 71, 69), (10, 82, 76, 2), (77, 83, 11, 3), (82, 44, 41, 76), (41, 44, 83, 77), (0, 74, 84, 8), (85, 75, 1, 9), (74, 40, 45, 84), (45, 40, 75, 85), (6, 80, 86, 14), (87, 81, 7, 15), (80, 43, 46, 86), (46, 43, 81, 87), (12, 88, 78, 4), (79, 89, 13, 5), (88, 47, 42, 78), (42, 47, 89, 79), (2, 76, 90, 16), (91, 77, 3, 17), (76, 41, 48, 90), (48, 41, 77, 91), (43, 80, 92, 49), (93, 81, 43, 49), (80, 6, 18, 92), (19, 7, 81, 93), (40, 74, 94, 50), (95, 75, 40, 50), (74, 0, 24, 94), (25, 1, 75, 95), (16, 90, 94, 24), (95, 91, 17, 25), (90, 48, 50, 94), (50, 48, 91, 95), (51, 96, 78, 42), (79, 97, 51, 42), (96, 26, 4, 78), (5, 27, 97, 79), (49, 92, 96, 51), (97, 93, 49, 51), (92, 18, 26, 96), (27, 19, 93, 97), (34, 98, 82, 10), (83, 99, 35, 11), (98, 52, 44, 82), (44, 52, 99, 83), (84, 45, 107, 104), (107, 45, 85, 105), (38, 110, 108, 32), (109, 111, 39, 33), (110, 28, 8, 108), (9, 29, 111, 109), (28, 110, 112, 58), (113, 111, 29, 59), (110, 38, 54, 112), (55, 39, 111, 113), (112, 56, 60), (61, 57, 113), (58, 112, 60), (61, 113, 59), (112, 54, 56), (57, 55, 113), (84, 114, 108, 8), (109, 115, 85, 9), (114, 100, 32, 108), (33, 101, 115, 109), (100, 114, 116, 102), (117, 115, 101, 103), (114, 84, 104, 116), (105, 85, 115, 117), (107, 118, 116, 104), (117, 118, 107, 105), (118, 106, 102, 116), (103, 106, 118, 117), (121, 34, 36, 123), (35, 122, 124, 37), (125, 38, 32, 119), (39, 126, 120, 33), (123, 36, 38, 125), (37, 124, 126, 39), (129, 98, 34, 121), (99, 130, 122, 35), (127, 52, 98, 129), (52, 127, 130, 99), (100, 131, 119, 32), (132, 101, 33, 120), (132, 128, 135, 133), (128, 131, 134, 135), (101, 132, 133, 136), (131, 100, 137, 134), (53, 101, 136, 138), (100, 53, 138, 137), (137, 138, 139, 140), (138, 136, 141, 139), (134, 137, 140, 143), (136, 133, 144, 141), (135, 134, 143, 142), (133, 135, 142, 144), (144, 142, 147, 145), (142, 143, 146, 147), (141, 144, 145, 148), (143, 140, 149, 146), (139, 141, 148, 150), (140, 139, 150, 149), (146, 149, 150, 147), (145, 147, 150, 148), (14, 153, 155, 22), (153, 121, 123, 155), (122, 154, 156, 124), (154, 15, 23, 156), (30, 157, 151, 12), (157, 125, 119, 151), (126, 158, 152, 120), (158, 31, 13, 152), (22, 155, 157, 30), (155, 123, 125, 157), (124, 156, 158, 126), (156, 23, 31, 158), (86, 161, 153, 14), (161, 129, 121, 153), (130, 162, 154, 122), (162, 87, 15, 154), (46, 159, 161, 86), (159, 127, 129, 161), (127, 159, 162, 130), (159, 46, 87, 162), (131, 163, 151, 119), (163, 88, 12, 151), (89, 164, 152, 13), (164, 132, 120, 152), (128, 160, 163, 131), (160, 47, 88, 163), (47, 160, 164, 89), (160, 128, 132, 164)])
_k = {(20, 28): 0.8, (21, 29): 0.8, (20, 36): 0.8, (21, 37): 0.8, (36, 38): 0.8, (37, 39): 0.8, (36, 56): 0.8, (37, 57): 0.8, (54, 56): 1.0, (55, 57): 1.0, (38, 54): 0.8, (39, 55): 0.8, (28, 58): 0.8, (29, 59): 0.8, (20, 60): 0.8, (21, 61): 0.8, (56, 60): 0.8, (57, 61): 0.8, (58, 60): 0.8, (59, 61): 0.8, (62, 64): 0.85098, (63, 65): 0.85098, (56, 70): 0.8, (57, 71): 0.8, (62, 68): 0.85098, (63, 69): 0.85098, (66, 68): 0.85098, (67, 69): 0.85098, (64, 66): 0.63529, (65, 67): 0.63529, (54, 72): 0.8, (55, 73): 0.8, (70, 72): 0.8, (71, 73): 0.8, (28, 110): 0.8, (29, 111): 0.8, (38, 110): 0.8, (39, 111): 0.8, (54, 112): 0.8, (55, 113): 0.8, (58, 112): 0.8, (59, 113): 0.8, (100, 131): 0.09804, (101, 132): 0.09804, (128, 131): 0.8, (128, 132): 0.8}
me_cube.attributes.new('crease_edge', 'FLOAT', 'EDGE').data.foreach_set('value', [_k.get((min(e.vertices), max(e.vertices)), 0.0) for e in me_cube.edges])
me_cube.materials.append(mat_material)
me_cube.use_remesh_preserve_volume = False
me_cube.use_remesh_preserve_attributes = False
me_cube.use_mirror_vertex_groups = False
me_cube.update()

# ---- objects
ob_plane_003 = bpy.data.objects.new('Plane.003', me_plane_004)
ob_plane_002 = bpy.data.objects.new('Plane.002', me_plane_003)
ob_plane_000 = bpy.data.objects.new('Plane.000', me_plane_002)
ob_plane_001 = bpy.data.objects.new('Plane.001', me_plane_001)
ob_cylinder_009 = bpy.data.objects.new('Cylinder.009', me_cylinder_010)
ob_cylinder_008 = bpy.data.objects.new('Cylinder.008', me_cylinder_005)
ob_cube_002 = bpy.data.objects.new('Cube.002', me_cube_002)
ob_cube_001 = bpy.data.objects.new('Cube.001', me_cube_001)
ob_cylinder_007 = bpy.data.objects.new('Cylinder.007', me_cylinder_009)
ob_cylinder_004 = bpy.data.objects.new('Cylinder.004', me_cylinder_003)
ob_cylinder_003 = bpy.data.objects.new('Cylinder.003', me_cylinder_004)
ob_cylinder_002 = bpy.data.objects.new('Cylinder.002', me_cylinder_002)
ob_cylinder_001 = bpy.data.objects.new('Cylinder.001', me_cylinder_001)
ob_cylinder = bpy.data.objects.new('Cylinder', me_cylinder)
ob_cube = bpy.data.objects.new('Cube', me_cube)
ob_lamp = bpy.data.objects.new('Lamp', light_lamp)
ob_camera = bpy.data.objects.new('Camera', cam_camera)

# ---- transforms, parenting, visibility, modifiers, constraints
ob_plane_003.location = (-1.304, 0.9507, 0.234)
ob_plane_003.rotation_euler = (2.182, 1.571, 0.0)
ob_plane_003.scale = (0.08034, 0.08331, 0.2122)
ob_plane_003.lineart.crease_threshold = 0.0
ob_plane_002.location = (-1.328, 0.9366, -0.3395)
ob_plane_002.rotation_euler = (2.269, 1.571, 0.0)
ob_plane_002.scale = (0.1047, 0.1085, 0.2764)
ob_plane_002.lineart.crease_threshold = 0.0
ob_plane_000.location = (0.7092, 0.8525, 2.346)
ob_plane_000.rotation_euler = (1.571, 0.0, 0.0)
ob_plane_000.scale = (0.1245, 0.1291, 0.3287)
ob_plane_000.lineart.crease_threshold = 0.0
ob_plane_001.location = (-0.7444, 0.8525, 2.346)
ob_plane_001.rotation_euler = (1.571, 0.0, 0.0)
ob_plane_001.scale = (0.1245, 0.1291, 0.3287)
ob_plane_001.lineart.crease_threshold = 0.0
ob_cylinder_009.location = (-1.329, 1.092, -0.2715)
ob_cylinder_009.rotation_euler = (-3.099e-10, 3.14, 7.854)
ob_cylinder_009.scale = (0.1357, 0.1357, 0.6497)
ob_cylinder_009.lineart.crease_threshold = 0.0
ob_cylinder_008.location = (-1.329, 1.091, 0.2903)
ob_cylinder_008.rotation_euler = (-3.099e-10, 3.14, 7.854)
ob_cylinder_008.scale = (0.1113, 0.1113, 0.533)
ob_cylinder_008.lineart.crease_threshold = 0.0
ob_cube_002.location = (0.0, 0.0, 0.0)
ob_cube_002.lock_rotations_4d = False
ob_cube_002.empty_display_type = 'ARROWS'
ob_cube_002.lineart.crease_threshold = 0.0
_m = ob_cube_002.modifiers.new('Subsurf', 'SUBSURF')
_m.uv_smooth = 'PRESERVE_CORNERS'
_m.quality = 2
_m.levels = 2
_m.show_only_control_edges = False
_m = ob_cube_002.modifiers.new('Mirror', 'MIRROR')
ob_cube_001.location = (0.0, -0.08978, 0.0)
ob_cube_001.lock_rotations_4d = False
ob_cube_001.empty_display_type = 'ARROWS'
ob_cube_001.lineart.crease_threshold = 0.0
_m = ob_cube_001.modifiers.new('Subsurf', 'SUBSURF')
_m.uv_smooth = 'PRESERVE_CORNERS'
_m.quality = 2
_m.levels = 2
_m.show_only_control_edges = False
ob_cylinder_007.location = (-0.7414, 0.05265, 2.359)
ob_cylinder_007.rotation_euler = (1.571, 0.0, 1.571)
ob_cylinder_007.scale = (0.8171, 0.8171, 0.07956)
ob_cylinder_007.lineart.crease_threshold = 0.0
ob_cylinder_004.location = (0.7081, 0.05265, 2.359)
ob_cylinder_004.rotation_euler = (1.571, 0.0, 1.571)
ob_cylinder_004.scale = (0.8171, 0.8171, 0.07956)
ob_cylinder_004.lineart.crease_threshold = 0.0
ob_cylinder_003.location = (-1.329, 1.093, 2.114)
ob_cylinder_003.rotation_euler = (1.571, 3.142, 8.729)
ob_cylinder_003.scale = (0.1124, 0.1124, 0.5381)
ob_cylinder_003.lineart.crease_threshold = 0.0
ob_cylinder_002.location = (-1.331, 1.09, 1.015)
ob_cylinder_002.rotation_euler = (-3.142, -3.695e-08, 7.158)
ob_cylinder_002.scale = (0.091, 0.091, 1.176)
ob_cylinder_002.lineart.crease_threshold = 0.0
_m = ob_cylinder_002.modifiers.new('Mirror', 'MIRROR')
_m.use_clip = True
ob_cylinder_001.location = (-1.331, 1.09, 1.015)
ob_cylinder_001.rotation_euler = (-3.142, -3.695e-08, 7.158)
ob_cylinder_001.scale = (0.091, 0.091, 1.176)
ob_cylinder_001.lineart.crease_threshold = 0.0
ob_cylinder.location = (-0.00381, 0.05035, 2.369)
ob_cylinder.rotation_euler = (1.571, 0.6628, 1.571)
ob_cylinder.scale = (0.7771, 0.7771, 1.453)
ob_cylinder.lineart.crease_threshold = 0.0
ob_cube.location = (0.0, 0.0, 0.0)
ob_cube.lock_rotations_4d = False
ob_cube.empty_display_type = 'ARROWS'
ob_cube.lineart.crease_threshold = 0.0
_m = ob_cube.modifiers.new('Subsurf', 'SUBSURF')
_m.uv_smooth = 'PRESERVE_CORNERS'
_m.quality = 2
_m.levels = 2
_m.show_only_control_edges = False
ob_lamp.location = (4.076, 1.005, 5.904)
ob_lamp.rotation_euler = (0.6503, 0.05522, 1.866)
ob_lamp.lock_rotations_4d = False
ob_lamp.empty_display_type = 'ARROWS'
ob_lamp.color = (0.0, 0.0, 0.0, 0.0)
ob_lamp.lineart.crease_threshold = 0.0
ob_camera.location = (7.481, -6.508, 5.344)
ob_camera.rotation_euler = (1.109, 0.01082, 0.8149)
ob_camera.lock_rotations_4d = False
ob_camera.empty_display_type = 'ARROWS'
ob_camera.color = (0.0, 0.0, 0.0, 0.0)
ob_camera.display_type = 'WIRE'
ob_camera.lineart.crease_threshold = 0.0

# ---- collection membership
col_collection_1.objects.link(ob_plane_003)
col_collection_1.objects.link(ob_plane_002)
col_collection_1.objects.link(ob_plane_000)
col_collection_1.objects.link(ob_plane_001)
col_collection_1.objects.link(ob_cylinder_009)
col_collection_1.objects.link(ob_cylinder_008)
col_collection_1.objects.link(ob_cube_002)
col_collection_1.objects.link(ob_cube_001)
col_collection_1.objects.link(ob_cylinder_007)
col_collection_1.objects.link(ob_cylinder_004)
col_collection_1.objects.link(ob_cylinder_003)
col_collection_1.objects.link(ob_cylinder_002)
col_collection_1.objects.link(ob_cylinder_001)
col_collection_1.objects.link(ob_cylinder)
col_collection_1.objects.link(ob_cube)
col_collection_1.objects.link(ob_lamp)
col_collection_1.objects.link(ob_camera)

# ---- scene / render settings (as saved in the file)
scene.camera = ob_camera
scene.frame_start = 1; scene.frame_end = 250; scene.frame_set(1)
scene.render.engine = 'BLENDER_EEVEE_NEXT'
scene.render.image_settings.color_mode = 'RGB'
scene.render.image_settings.compression = 90
scene.render.resolution_percentage = 50
scene.render.dither_intensity = 0.0
scene.render.bake_margin = 2
scene.render.bake_bias = 0.0
scene.cycles.use_denoising = False
scene.cycles.samples = 10
scene.cycles.sampling_pattern = 'TABULATED_SOBOL'
scene.cycles.light_sampling_threshold = 0.0
scene.cycles.use_adaptive_sampling = False
scene.cycles.use_light_tree = False
scene.cycles.blur_glossy = 0.0
scene.cycles.volume_bounces = 1
scene.cycles.pixel_filter_type = 'GAUSSIAN'
scene.cycles.sample_clamp_indirect = 0.0
scene.view_settings.view_transform = 'Standard'
bpy.context.view_layer.update()
